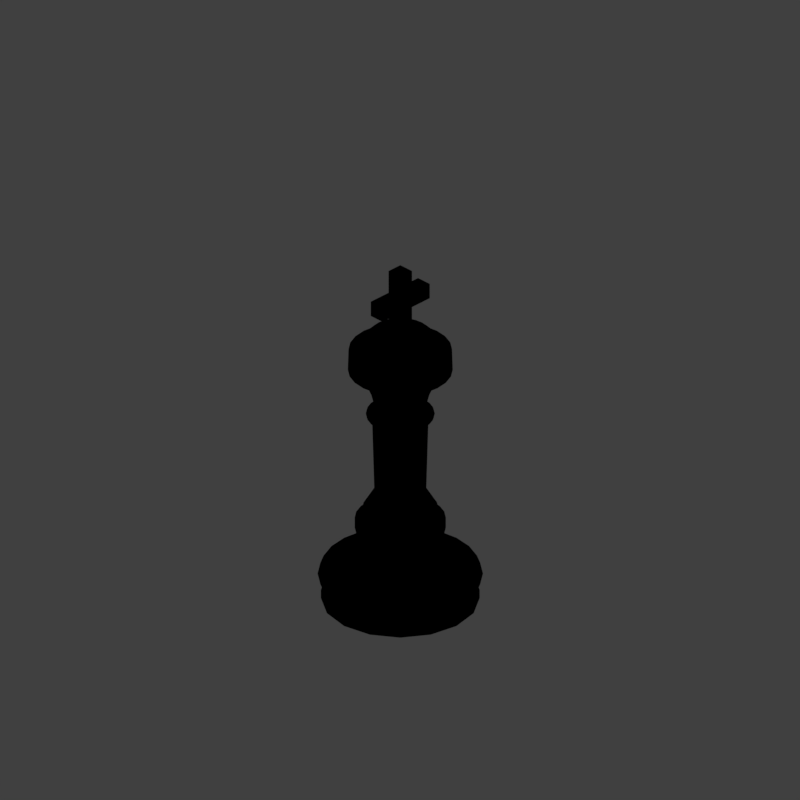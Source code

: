 # Source: tk3_V001.blend  (saved by Blender 2.79.0; exported with 4.5.12 LTS)
import bpy
from mathutils import Matrix  # noqa: F401  (used for matrix-valued properties, if any)

bpy.ops.wm.read_factory_settings(use_empty=True)
scene = bpy.context.scene
scene.name = 'Scene'

# ---- collections
col_collection_1 = bpy.data.collections.new('Collection 1'); scene.collection.children.link(col_collection_1)

# ---- materials (node trees are filled in below, after node groups)
mat_gold_001 = bpy.data.materials.new('gold.001')
mat_gold_001.alpha_threshold = 0.0
mat_gold_001.use_transparent_shadow = False
mat_gold_001.diffuse_color = (0.8, 0.5443, 0.02072, 1.0)
mat_gold_001.roughness = 0.5
mat_guide = bpy.data.materials.new('guide')
mat_guide.alpha_threshold = 0.0
mat_guide.use_transparent_shadow = False
mat_guide.diffuse_color = (1.0, 0.0, 0.004819, 1.0)
mat_guide.roughness = 0.5
mat_marble_white = bpy.data.materials.new('marble_white')
mat_marble_white.alpha_threshold = 0.0
mat_marble_white.use_transparent_shadow = False
mat_marble_white.diffuse_color = (0.9625, 0.8218, 0.6938, 1.0)
mat_marble_white.specular_color = (0.3376, 0.3241, 0.3685)
mat_marble_white.roughness = 0.5
mat_marble_white.specular_intensity = 0.7417

# ---- material node trees

# ---- world
world_world = bpy.data.worlds.new('World'); scene.world = world_world
world_world.color = (0.05088, 0.05088, 0.05088)
world_world.use_sun_shadow = False
world_world.sun_shadow_jitter_overblur = 0.0
world_world.cycles.sampling_method = 'MANUAL'
world_world.light_settings.distance = 0.0

# ---- cameras
cam_camera = bpy.data.cameras.new('Camera')
cam_camera.type = 'ORTHO'
cam_camera.sensor_fit = 'HORIZONTAL'
cam_camera.clip_start = 220.0
cam_camera.clip_end = 340.0
cam_camera.lens = 35.0
cam_camera.sensor_width = 1.0
cam_camera.sensor_height = 18.0
cam_camera.ortho_scale = 8.486
cam_camera.shift_x = -0.000345
cam_camera.shift_y = 0.25
cam_camera.dof.focus_distance = 0.0
cam_camera.dof.aperture_fstop = 128.0
cam_camera.dof.aperture_blades = 6

# ---- lights
light_lightdome = bpy.data.lights.new('LightDome', 'SUN')
light_lightdome.transmission_factor = 0.0
light_lightdome.angle = 0.1993
light_lightdome.energy = 0.1
light_lightdome.shadow_buffer_clip_start = 0.5
light_lightdome.shadow_soft_size = 0.1
light_lightdome.shadow_cascade_max_distance = 1000.0
light_fillerlight = bpy.data.lights.new('FillerLight', 'SUN')
light_fillerlight.transmission_factor = 0.0
light_fillerlight.angle = 0.9273
light_fillerlight.energy = 0.5
light_fillerlight.shadow_buffer_clip_start = 0.5
light_fillerlight.shadow_soft_size = 0.5
light_fillerlight.shadow_cascade_max_distance = 1000.0
light_mainlight = bpy.data.lights.new('MainLight', 'SUN')
light_mainlight.transmission_factor = 0.0
light_mainlight.angle = 0.9273
light_mainlight.energy = 1.3
light_mainlight.shadow_buffer_clip_start = 0.5
light_mainlight.shadow_soft_size = 0.5
light_mainlight.shadow_cascade_max_distance = 1000.0

# ---- meshes
me_cube = bpy.data.meshes.new('Cube')
me_cube.from_pydata([(-1.0, -1.0, -1.0), (-1.0, -1.0, 1.0), (-1.0, 1.0, -1.0), (-1.0, 1.0, 1.0), (1.0, -1.0, -1.0), (1.0, -1.0, 1.0), (1.0, 1.0, -1.0), (1.0, 1.0, 1.0), (-4.034, -1.0, -1.0), (-4.034, -1.0, 1.0), (-4.034, 1.0, 1.0), (-4.034, 1.0, -1.0), (4.034, 1.0, -1.0), (4.034, 1.0, 1.0), (4.034, -1.0, 1.0), (4.034, -1.0, -1.0), (-1.0, 1.0, -6.197), (1.0, 1.0, -6.197), (1.0, -1.0, -6.197), (-1.0, -1.0, -6.197), (1.0, 1.0, 4.034), (-1.0, 1.0, 4.034), (-1.0, -1.0, 4.034), (1.0, -1.0, 4.034)], [], [(8, 9, 10, 11), (2, 3, 7, 6), (12, 13, 14, 15), (4, 5, 1, 0), (16, 17, 18, 19), (20, 21, 22, 23), (0, 1, 9, 8), (1, 3, 10, 9), (3, 2, 11, 10), (2, 0, 8, 11), (6, 7, 13, 12), (7, 5, 14, 13), (5, 4, 15, 14), (4, 6, 12, 15), (2, 6, 17, 16), (6, 4, 18, 17), (4, 0, 19, 18), (0, 2, 16, 19), (7, 3, 21, 20), (3, 1, 22, 21), (1, 5, 23, 22), (5, 7, 20, 23)])
me_cube.materials.append(mat_gold_001)
me_cube.use_remesh_preserve_volume = False
me_cube.use_remesh_preserve_attributes = False
me_cube.use_mirror_vertex_groups = False
me_cube.update()
me_torus_005 = bpy.data.meshes.new('Torus.005')
me_torus_005.from_pydata([(1.25, -1.904e-08, 2.07e-11), (1.222, -9.488e-09, 0.1023), (1.146, -1.232e-09, 0.1755), (1.045, 3.76e-09, 0.2001), (0.9459, 1.898e-08, 0.1709), (0.8754, 1.832e-08, 0.09761), (0.85, 1.105e-08, 2.07e-11), (0.8754, 1.832e-08, -0.09761), (0.9459, 1.898e-08, -0.1709), (1.045, 3.913e-09, -0.2001), (1.146, -1.232e-09, -0.1755), (1.222, -9.488e-09, -0.1023), (1.207, 0.3235, 2.07e-11), (1.18, 0.3163, 0.1023), (1.107, 0.2966, 0.1755), (1.009, 0.2704, 0.2001), (0.9136, 0.2448, 0.1709), (0.8456, 0.2266, 0.09761), (0.821, 0.22, 2.07e-11), (0.8456, 0.2266, -0.09761), (0.9136, 0.2448, -0.1709), (1.009, 0.2704, -0.2001), (1.107, 0.2966, -0.1755), (1.18, 0.3163, -0.1023), (1.083, 0.625, 2.07e-11), (1.058, 0.611, 0.1023), (0.9925, 0.573, 0.1755), (0.9047, 0.5223, 0.2001), (0.8191, 0.4729, 0.1709), (0.7581, 0.4377, 0.09761), (0.7361, 0.425, 2.07e-11), (0.7581, 0.4377, -0.09761), (0.8191, 0.4729, -0.1709), (0.9047, 0.5223, -0.2001), (0.9925, 0.573, -0.1755), (1.058, 0.611, -0.1023), (0.8839, 0.8839, 2.07e-11), (0.864, 0.864, 0.1023), (0.8104, 0.8104, 0.1755), (0.7387, 0.7387, 0.2001), (0.6688, 0.6688, 0.1709), (0.619, 0.619, 0.09761), (0.601, 0.601, 2.07e-11), (0.619, 0.619, -0.09761), (0.6688, 0.6688, -0.1709), (0.7387, 0.7387, -0.2001), (0.8104, 0.8104, -0.1755), (0.864, 0.864, -0.1023), (0.625, 1.083, 2.07e-11), (0.611, 1.058, 0.1023), (0.573, 0.9925, 0.1755), (0.5223, 0.9047, 0.2001), (0.4729, 0.8191, 0.1709), (0.4377, 0.7581, 0.09761), (0.425, 0.7361, 2.07e-11), (0.4377, 0.7581, -0.09761), (0.4729, 0.8191, -0.1709), (0.5223, 0.9047, -0.2001), (0.573, 0.9925, -0.1755), (0.611, 1.058, -0.1023), (0.3235, 1.207, 2.07e-11), (0.3163, 1.18, 0.1023), (0.2966, 1.107, 0.1755), (0.2704, 1.009, 0.2001), (0.2448, 0.9136, 0.1709), (0.2266, 0.8456, 0.09761), (0.22, 0.821, 2.07e-11), (0.2266, 0.8456, -0.09761), (0.2448, 0.9136, -0.1709), (0.2704, 1.009, -0.2001), (0.2966, 1.107, -0.1755), (0.3163, 1.18, -0.1023), (7.928e-08, 1.25, 2.07e-11), (8.561e-08, 1.222, 0.1023), (8.655e-08, 1.146, 0.1755), (8.079e-08, 1.045, 0.2001), (8.756e-08, 0.9459, 0.1709), (8.232e-08, 0.8754, 0.09761), (7.35e-08, 0.85, 2.07e-11), (8.171e-08, 0.8754, -0.09761), (8.756e-08, 0.9459, -0.1709), (8.079e-08, 1.045, -0.2001), (8.655e-08, 1.146, -0.1755), (8.561e-08, 1.222, -0.1023), (-0.3235, 1.207, 2.07e-11), (-0.3163, 1.18, 0.1023), (-0.2966, 1.107, 0.1755), (-0.2704, 1.009, 0.2001), (-0.2448, 0.9136, 0.1709), (-0.2266, 0.8456, 0.09761), (-0.22, 0.821, 2.07e-11), (-0.2266, 0.8456, -0.09761), (-0.2448, 0.9136, -0.1709), (-0.2704, 1.009, -0.2001), (-0.2966, 1.107, -0.1755), (-0.3163, 1.18, -0.1023), (-0.625, 1.083, 2.07e-11), (-0.611, 1.058, 0.1023), (-0.573, 0.9925, 0.1755), (-0.5223, 0.9047, 0.2001), (-0.4729, 0.8191, 0.1709), (-0.4377, 0.7581, 0.09761), (-0.425, 0.7361, 2.07e-11), (-0.4377, 0.7581, -0.09761), (-0.4729, 0.8191, -0.1709), (-0.5223, 0.9047, -0.2001), (-0.573, 0.9925, -0.1755), (-0.611, 1.058, -0.1023), (-0.8839, 0.8839, 2.07e-11), (-0.864, 0.864, 0.1023), (-0.8104, 0.8104, 0.1755), (-0.7387, 0.7387, 0.2001), (-0.6688, 0.6688, 0.1709), (-0.619, 0.619, 0.09761), (-0.601, 0.601, 2.07e-11), (-0.619, 0.619, -0.09761), (-0.6688, 0.6688, -0.1709), (-0.7387, 0.7387, -0.2001), (-0.8104, 0.8104, -0.1755), (-0.864, 0.864, -0.1023), (-1.083, 0.625, 2.07e-11), (-1.058, 0.611, 0.1023), (-0.9925, 0.573, 0.1755), (-0.9047, 0.5223, 0.2001), (-0.8191, 0.4729, 0.1709), (-0.7581, 0.4377, 0.09761), (-0.7361, 0.425, 2.07e-11), (-0.7581, 0.4377, -0.09761), (-0.8191, 0.4729, -0.1709), (-0.9047, 0.5223, -0.2001), (-0.9925, 0.573, -0.1755), (-1.058, 0.611, -0.1023), (-1.207, 0.3235, 2.07e-11), (-1.18, 0.3163, 0.1023), (-1.107, 0.2966, 0.1755), (-1.009, 0.2704, 0.2001), (-0.9136, 0.2448, 0.1709), (-0.8456, 0.2266, 0.09761), (-0.821, 0.22, -1.191e-09), (-0.8456, 0.2266, -0.09761), (-0.9136, 0.2448, -0.1709), (-1.009, 0.2704, -0.2001), (-1.107, 0.2966, -0.1755), (-1.18, 0.3163, -0.1023), (-1.25, 1.247e-07, 2.07e-11), (-1.222, 1.214e-07, 0.1023), (-1.146, 1.11e-07, 0.1755), (-1.045, 9.617e-08, 0.2001), (-0.9459, 8.198e-08, 0.1709), (-0.8754, 7.181e-08, 0.09761), (-0.85, 6.713e-08, 2.07e-11), (-0.8754, 7.181e-08, -0.09761), (-0.9459, 8.183e-08, -0.1709), (-1.045, 9.617e-08, -0.2001), (-1.146, 1.109e-07, -0.1755), (-1.222, 1.208e-07, -0.1023), (-1.207, -0.3235, 2.07e-11), (-1.18, -0.3163, 0.1023), (-1.107, -0.2966, 0.1755), (-1.009, -0.2704, 0.2001), (-0.9136, -0.2448, 0.1709), (-0.8456, -0.2266, 0.09761), (-0.821, -0.22, -1.191e-09), (-0.8456, -0.2266, -0.09761), (-0.9136, -0.2448, -0.1709), (-1.009, -0.2704, -0.2001), (-1.107, -0.2966, -0.1755), (-1.18, -0.3163, -0.1023), (-1.083, -0.625, 2.07e-11), (-1.058, -0.611, 0.1023), (-0.9925, -0.573, 0.1755), (-0.9047, -0.5223, 0.2001), (-0.8191, -0.4729, 0.1709), (-0.7581, -0.4377, 0.09761), (-0.7361, -0.425, 2.07e-11), (-0.7581, -0.4377, -0.09761), (-0.8191, -0.4729, -0.1709), (-0.9047, -0.5223, -0.2001), (-0.9925, -0.573, -0.1755), (-1.058, -0.611, -0.1023), (-0.8839, -0.8839, 2.07e-11), (-0.864, -0.864, 0.1023), (-0.8104, -0.8104, 0.1755), (-0.7387, -0.7387, 0.2001), (-0.6688, -0.6688, 0.1709), (-0.619, -0.619, 0.09761), (-0.601, -0.601, 2.07e-11), (-0.619, -0.619, -0.09761), (-0.6688, -0.6688, -0.1709), (-0.7387, -0.7387, -0.2001), (-0.8104, -0.8104, -0.1755), (-0.864, -0.864, -0.1023), (-0.625, -1.083, 2.07e-11), (-0.611, -1.058, 0.1023), (-0.573, -0.9925, 0.1755), (-0.5223, -0.9047, 0.2001), (-0.4729, -0.8191, 0.1709), (-0.4377, -0.7581, 0.09761), (-0.425, -0.7361, 2.07e-11), (-0.4377, -0.7581, -0.09761), (-0.4729, -0.8191, -0.1709), (-0.5223, -0.9047, -0.2001), (-0.573, -0.9925, -0.1755), (-0.611, -1.058, -0.1023), (-0.3235, -1.207, 2.07e-11), (-0.3163, -1.18, 0.1023), (-0.2966, -1.107, 0.1755), (-0.2704, -1.009, 0.2001), (-0.2448, -0.9136, 0.1709), (-0.2266, -0.8456, 0.09761), (-0.22, -0.821, 2.07e-11), (-0.2266, -0.8456, -0.09761), (-0.2448, -0.9136, -0.1709), (-0.2704, -1.009, -0.2001), (-0.2966, -1.107, -0.1755), (-0.3163, -1.18, -0.1023), (1.552e-07, -1.25, 2.07e-11), (1.36e-07, -1.222, 0.1023), (1.015e-07, -1.146, 0.1755), (8.248e-08, -1.045, 0.2001), (6.139e-08, -0.9459, 0.1709), (3.261e-08, -0.8754, 0.09761), (1.899e-08, -0.85, 2.07e-11), (3.261e-08, -0.8754, -0.09761), (6.078e-08, -0.9459, -0.1709), (8.248e-08, -1.045, -0.2001), (1.015e-07, -1.146, -0.1755), (1.353e-07, -1.222, -0.1023), (0.3235, -1.207, 2.07e-11), (0.3163, -1.18, 0.1023), (0.2966, -1.107, 0.1755), (0.2704, -1.009, 0.2001), (0.2448, -0.9136, 0.1709), (0.2266, -0.8456, 0.09761), (0.22, -0.821, 2.07e-11), (0.2266, -0.8456, -0.09761), (0.2448, -0.9136, -0.1709), (0.2704, -1.009, -0.2001), (0.2966, -1.107, -0.1755), (0.3163, -1.18, -0.1023), (0.625, -1.083, 2.07e-11), (0.611, -1.058, 0.1023), (0.573, -0.9925, 0.1755), (0.5223, -0.9047, 0.2001), (0.4729, -0.8191, 0.1709), (0.4377, -0.7581, 0.09761), (0.425, -0.7361, 2.07e-11), (0.4377, -0.7581, -0.09761), (0.4729, -0.8191, -0.1709), (0.5223, -0.9047, -0.2001), (0.573, -0.9925, -0.1755), (0.611, -1.058, -0.1023), (0.8839, -0.8839, 2.07e-11), (0.864, -0.864, 0.1023), (0.8104, -0.8104, 0.1755), (0.7387, -0.7387, 0.2001), (0.6688, -0.6688, 0.1709), (0.619, -0.619, 0.09761), (0.601, -0.601, 1.232e-09), (0.619, -0.619, -0.09761), (0.6688, -0.6688, -0.1709), (0.7387, -0.7387, -0.2001), (0.8104, -0.8104, -0.1755), (0.864, -0.864, -0.1023), (1.083, -0.625, 1.285e-09), (1.058, -0.611, 0.1023), (0.9925, -0.573, 0.1755), (0.9047, -0.5223, 0.2001), (0.8191, -0.4729, 0.1709), (0.7581, -0.4377, 0.09761), (0.7361, -0.425, 2.07e-11), (0.7581, -0.4377, -0.09761), (0.8191, -0.4729, -0.1709), (0.9047, -0.5223, -0.2001), (0.9925, -0.573, -0.1755), (1.058, -0.611, -0.1023), (1.207, -0.3235, 2.07e-11), (1.18, -0.3163, 0.1023), (1.107, -0.2966, 0.1755), (1.009, -0.2704, 0.2001), (0.9136, -0.2448, 0.1709), (0.8456, -0.2266, 0.09761), (0.821, -0.22, -1.191e-09), (0.8456, -0.2266, -0.09761), (0.9136, -0.2448, -0.1709), (1.009, -0.2704, -0.2001), (1.107, -0.2966, -0.1755), (1.18, -0.3163, -0.1023)], [], [(0, 12, 13, 1), (1, 13, 14, 2), (2, 14, 15, 3), (3, 15, 16, 4), (4, 16, 17, 5), (5, 17, 18, 6), (6, 18, 19, 7), (7, 19, 20, 8), (8, 20, 21, 9), (9, 21, 22, 10), (10, 22, 23, 11), (11, 23, 12, 0), (12, 24, 25, 13), (13, 25, 26, 14), (14, 26, 27, 15), (15, 27, 28, 16), (16, 28, 29, 17), (17, 29, 30, 18), (18, 30, 31, 19), (19, 31, 32, 20), (20, 32, 33, 21), (21, 33, 34, 22), (22, 34, 35, 23), (23, 35, 24, 12), (24, 36, 37, 25), (25, 37, 38, 26), (26, 38, 39, 27), (27, 39, 40, 28), (28, 40, 41, 29), (29, 41, 42, 30), (30, 42, 43, 31), (31, 43, 44, 32), (32, 44, 45, 33), (33, 45, 46, 34), (34, 46, 47, 35), (35, 47, 36, 24), (36, 48, 49, 37), (37, 49, 50, 38), (38, 50, 51, 39), (39, 51, 52, 40), (40, 52, 53, 41), (41, 53, 54, 42), (42, 54, 55, 43), (43, 55, 56, 44), (44, 56, 57, 45), (45, 57, 58, 46), (46, 58, 59, 47), (47, 59, 48, 36), (48, 60, 61, 49), (49, 61, 62, 50), (50, 62, 63, 51), (51, 63, 64, 52), (52, 64, 65, 53), (53, 65, 66, 54), (54, 66, 67, 55), (55, 67, 68, 56), (56, 68, 69, 57), (57, 69, 70, 58), (58, 70, 71, 59), (59, 71, 60, 48), (60, 72, 73, 61), (61, 73, 74, 62), (62, 74, 75, 63), (63, 75, 76, 64), (64, 76, 77, 65), (65, 77, 78, 66), (66, 78, 79, 67), (67, 79, 80, 68), (68, 80, 81, 69), (69, 81, 82, 70), (70, 82, 83, 71), (71, 83, 72, 60), (72, 84, 85, 73), (73, 85, 86, 74), (74, 86, 87, 75), (75, 87, 88, 76), (76, 88, 89, 77), (77, 89, 90, 78), (78, 90, 91, 79), (79, 91, 92, 80), (80, 92, 93, 81), (81, 93, 94, 82), (82, 94, 95, 83), (83, 95, 84, 72), (84, 96, 97, 85), (85, 97, 98, 86), (86, 98, 99, 87), (87, 99, 100, 88), (88, 100, 101, 89), (89, 101, 102, 90), (90, 102, 103, 91), (91, 103, 104, 92), (92, 104, 105, 93), (93, 105, 106, 94), (94, 106, 107, 95), (95, 107, 96, 84), (96, 108, 109, 97), (97, 109, 110, 98), (98, 110, 111, 99), (99, 111, 112, 100), (100, 112, 113, 101), (101, 113, 114, 102), (102, 114, 115, 103), (103, 115, 116, 104), (104, 116, 117, 105), (105, 117, 118, 106), (106, 118, 119, 107), (107, 119, 108, 96), (108, 120, 121, 109), (109, 121, 122, 110), (110, 122, 123, 111), (111, 123, 124, 112), (112, 124, 125, 113), (113, 125, 126, 114), (114, 126, 127, 115), (115, 127, 128, 116), (116, 128, 129, 117), (117, 129, 130, 118), (118, 130, 131, 119), (119, 131, 120, 108), (120, 132, 133, 121), (121, 133, 134, 122), (122, 134, 135, 123), (123, 135, 136, 124), (124, 136, 137, 125), (125, 137, 138, 126), (126, 138, 139, 127), (127, 139, 140, 128), (128, 140, 141, 129), (129, 141, 142, 130), (130, 142, 143, 131), (131, 143, 132, 120), (132, 144, 145, 133), (133, 145, 146, 134), (134, 146, 147, 135), (135, 147, 148, 136), (136, 148, 149, 137), (137, 149, 150, 138), (138, 150, 151, 139), (139, 151, 152, 140), (140, 152, 153, 141), (141, 153, 154, 142), (142, 154, 155, 143), (143, 155, 144, 132), (144, 156, 157, 145), (145, 157, 158, 146), (146, 158, 159, 147), (147, 159, 160, 148), (148, 160, 161, 149), (149, 161, 162, 150), (150, 162, 163, 151), (151, 163, 164, 152), (152, 164, 165, 153), (153, 165, 166, 154), (154, 166, 167, 155), (155, 167, 156, 144), (156, 168, 169, 157), (157, 169, 170, 158), (158, 170, 171, 159), (159, 171, 172, 160), (160, 172, 173, 161), (161, 173, 174, 162), (162, 174, 175, 163), (163, 175, 176, 164), (164, 176, 177, 165), (165, 177, 178, 166), (166, 178, 179, 167), (167, 179, 168, 156), (168, 180, 181, 169), (169, 181, 182, 170), (170, 182, 183, 171), (171, 183, 184, 172), (172, 184, 185, 173), (173, 185, 186, 174), (174, 186, 187, 175), (175, 187, 188, 176), (176, 188, 189, 177), (177, 189, 190, 178), (178, 190, 191, 179), (179, 191, 180, 168), (180, 192, 193, 181), (181, 193, 194, 182), (182, 194, 195, 183), (183, 195, 196, 184), (184, 196, 197, 185), (185, 197, 198, 186), (186, 198, 199, 187), (187, 199, 200, 188), (188, 200, 201, 189), (189, 201, 202, 190), (190, 202, 203, 191), (191, 203, 192, 180), (192, 204, 205, 193), (193, 205, 206, 194), (194, 206, 207, 195), (195, 207, 208, 196), (196, 208, 209, 197), (197, 209, 210, 198), (198, 210, 211, 199), (199, 211, 212, 200), (200, 212, 213, 201), (201, 213, 214, 202), (202, 214, 215, 203), (203, 215, 204, 192), (204, 216, 217, 205), (205, 217, 218, 206), (206, 218, 219, 207), (207, 219, 220, 208), (208, 220, 221, 209), (209, 221, 222, 210), (210, 222, 223, 211), (211, 223, 224, 212), (212, 224, 225, 213), (213, 225, 226, 214), (214, 226, 227, 215), (215, 227, 216, 204), (216, 228, 229, 217), (217, 229, 230, 218), (218, 230, 231, 219), (219, 231, 232, 220), (220, 232, 233, 221), (221, 233, 234, 222), (222, 234, 235, 223), (223, 235, 236, 224), (224, 236, 237, 225), (225, 237, 238, 226), (226, 238, 239, 227), (227, 239, 228, 216), (228, 240, 241, 229), (229, 241, 242, 230), (230, 242, 243, 231), (231, 243, 244, 232), (232, 244, 245, 233), (233, 245, 246, 234), (234, 246, 247, 235), (235, 247, 248, 236), (236, 248, 249, 237), (237, 249, 250, 238), (238, 250, 251, 239), (239, 251, 240, 228), (240, 252, 253, 241), (241, 253, 254, 242), (242, 254, 255, 243), (243, 255, 256, 244), (244, 256, 257, 245), (245, 257, 258, 246), (246, 258, 259, 247), (247, 259, 260, 248), (248, 260, 261, 249), (249, 261, 262, 250), (250, 262, 263, 251), (251, 263, 252, 240), (252, 264, 265, 253), (253, 265, 266, 254), (254, 266, 267, 255), (255, 267, 268, 256), (256, 268, 269, 257), (257, 269, 270, 258), (258, 270, 271, 259), (259, 271, 272, 260), (260, 272, 273, 261), (261, 273, 274, 262), (262, 274, 275, 263), (263, 275, 264, 252), (264, 276, 277, 265), (265, 277, 278, 266), (266, 278, 279, 267), (267, 279, 280, 268), (268, 280, 281, 269), (269, 281, 282, 270), (270, 282, 283, 271), (271, 283, 284, 272), (272, 284, 285, 273), (273, 285, 286, 274), (274, 286, 287, 275), (275, 287, 276, 264), (276, 0, 1, 277), (277, 1, 2, 278), (278, 2, 3, 279), (279, 3, 4, 280), (280, 4, 5, 281), (281, 5, 6, 282), (282, 6, 7, 283), (283, 7, 8, 284), (284, 8, 9, 285), (285, 9, 10, 286), (286, 10, 11, 287), (287, 11, 0, 276)])
me_torus_005.polygons.foreach_set('use_smooth', [True] * 288)
me_torus_005.materials.append(mat_gold_001)
me_torus_005.use_remesh_preserve_volume = False
me_torus_005.use_remesh_preserve_attributes = False
me_torus_005.use_mirror_vertex_groups = False
me_torus_005.update()
me_plane_001 = bpy.data.meshes.new('Plane.001')
me_plane_001.from_pydata([(-2.0, -2.0, 0.0), (2.0, -2.0, 0.0), (-2.0, 2.0, 0.0), (2.0, 2.0, 0.0), (-1.864, 1.864, 0.0), (-1.864, -1.864, 0.0), (1.864, -1.864, 0.0), (1.864, 1.864, 0.0)], [], [(5, 4, 2, 0), (6, 5, 0, 1), (7, 6, 1, 3), (4, 7, 3, 2)])
me_plane_001.materials.append(mat_guide)
me_plane_001.use_remesh_preserve_volume = False
me_plane_001.use_remesh_preserve_attributes = False
me_plane_001.use_mirror_vertex_groups = False
me_plane_001.update()
me_cube_001 = bpy.data.meshes.new('Cube.001')
me_cube_001.from_pydata([(-2.0, -2.0, 0.0), (-2.0, -2.0, 1.633), (-2.0, 2.0, 0.0), (-2.0, 2.0, 1.633), (2.0, -2.0, 0.0), (2.0, -2.0, 1.633), (2.0, 2.0, 0.0), (2.0, 2.0, 1.633)], [], [(0, 1, 3, 2), (2, 3, 7, 6), (6, 7, 5, 4), (4, 5, 1, 0), (2, 6, 4, 0), (7, 3, 1, 5)])
me_cube_001.use_remesh_preserve_volume = False
me_cube_001.use_remesh_preserve_attributes = False
me_cube_001.use_mirror_vertex_groups = False
me_cube_001.update()
me_cylinder_001 = bpy.data.meshes.new('Cylinder.001')
me_cylinder_001.from_pydata([(0.0, 1.0, 3.725e-09), (0.0, 1.0, 0.1), (0.3827, 0.9239, 3.725e-09), (0.3827, 0.9239, 0.1), (0.7071, 0.7071, 3.725e-09), (0.7071, 0.7071, 0.1), (0.9239, 0.3827, 3.725e-09), (0.9239, 0.3827, 0.1), (1.0, -4.371e-08, 3.725e-09), (1.0, -4.371e-08, 0.1), (0.9239, -0.3827, 3.725e-09), (0.9239, -0.3827, 0.1), (0.7071, -0.7071, 3.725e-09), (0.7071, -0.7071, 0.1), (0.3827, -0.9239, 3.725e-09), (0.3827, -0.9239, 0.1), (1.51e-07, -1.0, 3.725e-09), (1.51e-07, -1.0, 0.1), (-0.3827, -0.9239, 3.725e-09), (-0.3827, -0.9239, 0.1), (-0.7071, -0.7071, 3.725e-09), (-0.7071, -0.7071, 0.1), (-0.9239, -0.3827, 3.725e-09), (-0.9239, -0.3827, 0.1), (-1.0, 1.192e-08, 3.725e-09), (-1.0, 1.192e-08, 0.1), (-0.9239, 0.3827, 3.725e-09), (-0.9239, 0.3827, 0.1), (-0.7071, 0.7071, 3.725e-09), (-0.7071, 0.7071, 0.1), (-0.3827, 0.9239, 3.725e-09), (-0.3827, 0.9239, 0.1)], [], [(0, 1, 3, 2), (2, 3, 5, 4), (4, 5, 7, 6), (6, 7, 9, 8), (8, 9, 11, 10), (10, 11, 13, 12), (12, 13, 15, 14), (14, 15, 17, 16), (16, 17, 19, 18), (18, 19, 21, 20), (20, 21, 23, 22), (22, 23, 25, 24), (24, 25, 27, 26), (26, 27, 29, 28), (3, 1, 31, 29, 27, 25, 23, 21, 19, 17, 15, 13, 11, 9, 7, 5), (28, 29, 31, 30), (30, 31, 1, 0), (0, 2, 4, 6, 8, 10, 12, 14, 16, 18, 20, 22, 24, 26, 28, 30)])
me_cylinder_001.polygons.foreach_set('use_smooth', [True] * 18)
me_cylinder_001.materials.append(mat_marble_white)
me_cylinder_001.use_remesh_preserve_volume = False
me_cylinder_001.use_remesh_preserve_attributes = False
me_cylinder_001.use_mirror_vertex_groups = False
me_cylinder_001.update()
me_torus_001 = bpy.data.meshes.new('Torus.001')
me_torus_001.from_pydata([(1.25, -1.904e-08, 2.07e-11), (1.222, -9.488e-09, 0.1023), (1.146, -1.232e-09, 0.1755), (1.045, 3.76e-09, 0.2001), (0.9459, 1.898e-08, 0.1709), (0.8754, 1.832e-08, 0.09761), (0.85, 1.105e-08, 2.07e-11), (0.8754, 1.832e-08, -0.09761), (0.9459, 1.898e-08, -0.1709), (1.045, 3.913e-09, -0.2001), (1.146, -1.232e-09, -0.1755), (1.222, -9.488e-09, -0.1023), (1.207, 0.3235, 2.07e-11), (1.18, 0.3163, 0.1023), (1.107, 0.2966, 0.1755), (1.009, 0.2704, 0.2001), (0.9136, 0.2448, 0.1709), (0.8456, 0.2266, 0.09761), (0.821, 0.22, 2.07e-11), (0.8456, 0.2266, -0.09761), (0.9136, 0.2448, -0.1709), (1.009, 0.2704, -0.2001), (1.107, 0.2966, -0.1755), (1.18, 0.3163, -0.1023), (1.083, 0.625, 2.07e-11), (1.058, 0.611, 0.1023), (0.9925, 0.573, 0.1755), (0.9047, 0.5223, 0.2001), (0.8191, 0.4729, 0.1709), (0.7581, 0.4377, 0.09761), (0.7361, 0.425, 2.07e-11), (0.7581, 0.4377, -0.09761), (0.8191, 0.4729, -0.1709), (0.9047, 0.5223, -0.2001), (0.9925, 0.573, -0.1755), (1.058, 0.611, -0.1023), (0.8839, 0.8839, 2.07e-11), (0.864, 0.864, 0.1023), (0.8104, 0.8104, 0.1755), (0.7387, 0.7387, 0.2001), (0.6688, 0.6688, 0.1709), (0.619, 0.619, 0.09761), (0.601, 0.601, 2.07e-11), (0.619, 0.619, -0.09761), (0.6688, 0.6688, -0.1709), (0.7387, 0.7387, -0.2001), (0.8104, 0.8104, -0.1755), (0.864, 0.864, -0.1023), (0.625, 1.083, 2.07e-11), (0.611, 1.058, 0.1023), (0.573, 0.9925, 0.1755), (0.5223, 0.9047, 0.2001), (0.4729, 0.8191, 0.1709), (0.4377, 0.7581, 0.09761), (0.425, 0.7361, 2.07e-11), (0.4377, 0.7581, -0.09761), (0.4729, 0.8191, -0.1709), (0.5223, 0.9047, -0.2001), (0.573, 0.9925, -0.1755), (0.611, 1.058, -0.1023), (0.3235, 1.207, 2.07e-11), (0.3163, 1.18, 0.1023), (0.2966, 1.107, 0.1755), (0.2704, 1.009, 0.2001), (0.2448, 0.9136, 0.1709), (0.2266, 0.8456, 0.09761), (0.22, 0.821, 2.07e-11), (0.2266, 0.8456, -0.09761), (0.2448, 0.9136, -0.1709), (0.2704, 1.009, -0.2001), (0.2966, 1.107, -0.1755), (0.3163, 1.18, -0.1023), (7.928e-08, 1.25, 2.07e-11), (8.561e-08, 1.222, 0.1023), (8.655e-08, 1.146, 0.1755), (8.079e-08, 1.045, 0.2001), (8.756e-08, 0.9459, 0.1709), (8.232e-08, 0.8754, 0.09761), (7.35e-08, 0.85, 2.07e-11), (8.171e-08, 0.8754, -0.09761), (8.756e-08, 0.9459, -0.1709), (8.079e-08, 1.045, -0.2001), (8.655e-08, 1.146, -0.1755), (8.561e-08, 1.222, -0.1023), (-0.3235, 1.207, 2.07e-11), (-0.3163, 1.18, 0.1023), (-0.2966, 1.107, 0.1755), (-0.2704, 1.009, 0.2001), (-0.2448, 0.9136, 0.1709), (-0.2266, 0.8456, 0.09761), (-0.22, 0.821, 2.07e-11), (-0.2266, 0.8456, -0.09761), (-0.2448, 0.9136, -0.1709), (-0.2704, 1.009, -0.2001), (-0.2966, 1.107, -0.1755), (-0.3163, 1.18, -0.1023), (-0.625, 1.083, 2.07e-11), (-0.611, 1.058, 0.1023), (-0.573, 0.9925, 0.1755), (-0.5223, 0.9047, 0.2001), (-0.4729, 0.8191, 0.1709), (-0.4377, 0.7581, 0.09761), (-0.425, 0.7361, 2.07e-11), (-0.4377, 0.7581, -0.09761), (-0.4729, 0.8191, -0.1709), (-0.5223, 0.9047, -0.2001), (-0.573, 0.9925, -0.1755), (-0.611, 1.058, -0.1023), (-0.8839, 0.8839, 2.07e-11), (-0.864, 0.864, 0.1023), (-0.8104, 0.8104, 0.1755), (-0.7387, 0.7387, 0.2001), (-0.6688, 0.6688, 0.1709), (-0.619, 0.619, 0.09761), (-0.601, 0.601, 2.07e-11), (-0.619, 0.619, -0.09761), (-0.6688, 0.6688, -0.1709), (-0.7387, 0.7387, -0.2001), (-0.8104, 0.8104, -0.1755), (-0.864, 0.864, -0.1023), (-1.083, 0.625, 2.07e-11), (-1.058, 0.611, 0.1023), (-0.9925, 0.573, 0.1755), (-0.9047, 0.5223, 0.2001), (-0.8191, 0.4729, 0.1709), (-0.7581, 0.4377, 0.09761), (-0.7361, 0.425, 2.07e-11), (-0.7581, 0.4377, -0.09761), (-0.8191, 0.4729, -0.1709), (-0.9047, 0.5223, -0.2001), (-0.9925, 0.573, -0.1755), (-1.058, 0.611, -0.1023), (-1.207, 0.3235, 2.07e-11), (-1.18, 0.3163, 0.1023), (-1.107, 0.2966, 0.1755), (-1.009, 0.2704, 0.2001), (-0.9136, 0.2448, 0.1709), (-0.8456, 0.2266, 0.09761), (-0.821, 0.22, -1.191e-09), (-0.8456, 0.2266, -0.09761), (-0.9136, 0.2448, -0.1709), (-1.009, 0.2704, -0.2001), (-1.107, 0.2966, -0.1755), (-1.18, 0.3163, -0.1023), (-1.25, 1.247e-07, 2.07e-11), (-1.222, 1.214e-07, 0.1023), (-1.146, 1.11e-07, 0.1755), (-1.045, 9.617e-08, 0.2001), (-0.9459, 8.198e-08, 0.1709), (-0.8754, 7.181e-08, 0.09761), (-0.85, 6.713e-08, 2.07e-11), (-0.8754, 7.181e-08, -0.09761), (-0.9459, 8.183e-08, -0.1709), (-1.045, 9.617e-08, -0.2001), (-1.146, 1.109e-07, -0.1755), (-1.222, 1.208e-07, -0.1023), (-1.207, -0.3235, 2.07e-11), (-1.18, -0.3163, 0.1023), (-1.107, -0.2966, 0.1755), (-1.009, -0.2704, 0.2001), (-0.9136, -0.2448, 0.1709), (-0.8456, -0.2266, 0.09761), (-0.821, -0.22, -1.191e-09), (-0.8456, -0.2266, -0.09761), (-0.9136, -0.2448, -0.1709), (-1.009, -0.2704, -0.2001), (-1.107, -0.2966, -0.1755), (-1.18, -0.3163, -0.1023), (-1.083, -0.625, 2.07e-11), (-1.058, -0.611, 0.1023), (-0.9925, -0.573, 0.1755), (-0.9047, -0.5223, 0.2001), (-0.8191, -0.4729, 0.1709), (-0.7581, -0.4377, 0.09761), (-0.7361, -0.425, 2.07e-11), (-0.7581, -0.4377, -0.09761), (-0.8191, -0.4729, -0.1709), (-0.9047, -0.5223, -0.2001), (-0.9925, -0.573, -0.1755), (-1.058, -0.611, -0.1023), (-0.8839, -0.8839, 2.07e-11), (-0.864, -0.864, 0.1023), (-0.8104, -0.8104, 0.1755), (-0.7387, -0.7387, 0.2001), (-0.6688, -0.6688, 0.1709), (-0.619, -0.619, 0.09761), (-0.601, -0.601, 2.07e-11), (-0.619, -0.619, -0.09761), (-0.6688, -0.6688, -0.1709), (-0.7387, -0.7387, -0.2001), (-0.8104, -0.8104, -0.1755), (-0.864, -0.864, -0.1023), (-0.625, -1.083, 2.07e-11), (-0.611, -1.058, 0.1023), (-0.573, -0.9925, 0.1755), (-0.5223, -0.9047, 0.2001), (-0.4729, -0.8191, 0.1709), (-0.4377, -0.7581, 0.09761), (-0.425, -0.7361, 2.07e-11), (-0.4377, -0.7581, -0.09761), (-0.4729, -0.8191, -0.1709), (-0.5223, -0.9047, -0.2001), (-0.573, -0.9925, -0.1755), (-0.611, -1.058, -0.1023), (-0.3235, -1.207, 2.07e-11), (-0.3163, -1.18, 0.1023), (-0.2966, -1.107, 0.1755), (-0.2704, -1.009, 0.2001), (-0.2448, -0.9136, 0.1709), (-0.2266, -0.8456, 0.09761), (-0.22, -0.821, 2.07e-11), (-0.2266, -0.8456, -0.09761), (-0.2448, -0.9136, -0.1709), (-0.2704, -1.009, -0.2001), (-0.2966, -1.107, -0.1755), (-0.3163, -1.18, -0.1023), (1.552e-07, -1.25, 2.07e-11), (1.36e-07, -1.222, 0.1023), (1.015e-07, -1.146, 0.1755), (8.248e-08, -1.045, 0.2001), (6.139e-08, -0.9459, 0.1709), (3.261e-08, -0.8754, 0.09761), (1.899e-08, -0.85, 2.07e-11), (3.261e-08, -0.8754, -0.09761), (6.078e-08, -0.9459, -0.1709), (8.248e-08, -1.045, -0.2001), (1.015e-07, -1.146, -0.1755), (1.353e-07, -1.222, -0.1023), (0.3235, -1.207, 2.07e-11), (0.3163, -1.18, 0.1023), (0.2966, -1.107, 0.1755), (0.2704, -1.009, 0.2001), (0.2448, -0.9136, 0.1709), (0.2266, -0.8456, 0.09761), (0.22, -0.821, 2.07e-11), (0.2266, -0.8456, -0.09761), (0.2448, -0.9136, -0.1709), (0.2704, -1.009, -0.2001), (0.2966, -1.107, -0.1755), (0.3163, -1.18, -0.1023), (0.625, -1.083, 2.07e-11), (0.611, -1.058, 0.1023), (0.573, -0.9925, 0.1755), (0.5223, -0.9047, 0.2001), (0.4729, -0.8191, 0.1709), (0.4377, -0.7581, 0.09761), (0.425, -0.7361, 2.07e-11), (0.4377, -0.7581, -0.09761), (0.4729, -0.8191, -0.1709), (0.5223, -0.9047, -0.2001), (0.573, -0.9925, -0.1755), (0.611, -1.058, -0.1023), (0.8839, -0.8839, 2.07e-11), (0.864, -0.864, 0.1023), (0.8104, -0.8104, 0.1755), (0.7387, -0.7387, 0.2001), (0.6688, -0.6688, 0.1709), (0.619, -0.619, 0.09761), (0.601, -0.601, 1.232e-09), (0.619, -0.619, -0.09761), (0.6688, -0.6688, -0.1709), (0.7387, -0.7387, -0.2001), (0.8104, -0.8104, -0.1755), (0.864, -0.864, -0.1023), (1.083, -0.625, 1.285e-09), (1.058, -0.611, 0.1023), (0.9925, -0.573, 0.1755), (0.9047, -0.5223, 0.2001), (0.8191, -0.4729, 0.1709), (0.7581, -0.4377, 0.09761), (0.7361, -0.425, 2.07e-11), (0.7581, -0.4377, -0.09761), (0.8191, -0.4729, -0.1709), (0.9047, -0.5223, -0.2001), (0.9925, -0.573, -0.1755), (1.058, -0.611, -0.1023), (1.207, -0.3235, 2.07e-11), (1.18, -0.3163, 0.1023), (1.107, -0.2966, 0.1755), (1.009, -0.2704, 0.2001), (0.9136, -0.2448, 0.1709), (0.8456, -0.2266, 0.09761), (0.821, -0.22, -1.191e-09), (0.8456, -0.2266, -0.09761), (0.9136, -0.2448, -0.1709), (1.009, -0.2704, -0.2001), (1.107, -0.2966, -0.1755), (1.18, -0.3163, -0.1023)], [], [(0, 12, 13, 1), (1, 13, 14, 2), (2, 14, 15, 3), (3, 15, 16, 4), (4, 16, 17, 5), (5, 17, 18, 6), (6, 18, 19, 7), (7, 19, 20, 8), (8, 20, 21, 9), (9, 21, 22, 10), (10, 22, 23, 11), (11, 23, 12, 0), (12, 24, 25, 13), (13, 25, 26, 14), (14, 26, 27, 15), (15, 27, 28, 16), (16, 28, 29, 17), (17, 29, 30, 18), (18, 30, 31, 19), (19, 31, 32, 20), (20, 32, 33, 21), (21, 33, 34, 22), (22, 34, 35, 23), (23, 35, 24, 12), (24, 36, 37, 25), (25, 37, 38, 26), (26, 38, 39, 27), (27, 39, 40, 28), (28, 40, 41, 29), (29, 41, 42, 30), (30, 42, 43, 31), (31, 43, 44, 32), (32, 44, 45, 33), (33, 45, 46, 34), (34, 46, 47, 35), (35, 47, 36, 24), (36, 48, 49, 37), (37, 49, 50, 38), (38, 50, 51, 39), (39, 51, 52, 40), (40, 52, 53, 41), (41, 53, 54, 42), (42, 54, 55, 43), (43, 55, 56, 44), (44, 56, 57, 45), (45, 57, 58, 46), (46, 58, 59, 47), (47, 59, 48, 36), (48, 60, 61, 49), (49, 61, 62, 50), (50, 62, 63, 51), (51, 63, 64, 52), (52, 64, 65, 53), (53, 65, 66, 54), (54, 66, 67, 55), (55, 67, 68, 56), (56, 68, 69, 57), (57, 69, 70, 58), (58, 70, 71, 59), (59, 71, 60, 48), (60, 72, 73, 61), (61, 73, 74, 62), (62, 74, 75, 63), (63, 75, 76, 64), (64, 76, 77, 65), (65, 77, 78, 66), (66, 78, 79, 67), (67, 79, 80, 68), (68, 80, 81, 69), (69, 81, 82, 70), (70, 82, 83, 71), (71, 83, 72, 60), (72, 84, 85, 73), (73, 85, 86, 74), (74, 86, 87, 75), (75, 87, 88, 76), (76, 88, 89, 77), (77, 89, 90, 78), (78, 90, 91, 79), (79, 91, 92, 80), (80, 92, 93, 81), (81, 93, 94, 82), (82, 94, 95, 83), (83, 95, 84, 72), (84, 96, 97, 85), (85, 97, 98, 86), (86, 98, 99, 87), (87, 99, 100, 88), (88, 100, 101, 89), (89, 101, 102, 90), (90, 102, 103, 91), (91, 103, 104, 92), (92, 104, 105, 93), (93, 105, 106, 94), (94, 106, 107, 95), (95, 107, 96, 84), (96, 108, 109, 97), (97, 109, 110, 98), (98, 110, 111, 99), (99, 111, 112, 100), (100, 112, 113, 101), (101, 113, 114, 102), (102, 114, 115, 103), (103, 115, 116, 104), (104, 116, 117, 105), (105, 117, 118, 106), (106, 118, 119, 107), (107, 119, 108, 96), (108, 120, 121, 109), (109, 121, 122, 110), (110, 122, 123, 111), (111, 123, 124, 112), (112, 124, 125, 113), (113, 125, 126, 114), (114, 126, 127, 115), (115, 127, 128, 116), (116, 128, 129, 117), (117, 129, 130, 118), (118, 130, 131, 119), (119, 131, 120, 108), (120, 132, 133, 121), (121, 133, 134, 122), (122, 134, 135, 123), (123, 135, 136, 124), (124, 136, 137, 125), (125, 137, 138, 126), (126, 138, 139, 127), (127, 139, 140, 128), (128, 140, 141, 129), (129, 141, 142, 130), (130, 142, 143, 131), (131, 143, 132, 120), (132, 144, 145, 133), (133, 145, 146, 134), (134, 146, 147, 135), (135, 147, 148, 136), (136, 148, 149, 137), (137, 149, 150, 138), (138, 150, 151, 139), (139, 151, 152, 140), (140, 152, 153, 141), (141, 153, 154, 142), (142, 154, 155, 143), (143, 155, 144, 132), (144, 156, 157, 145), (145, 157, 158, 146), (146, 158, 159, 147), (147, 159, 160, 148), (148, 160, 161, 149), (149, 161, 162, 150), (150, 162, 163, 151), (151, 163, 164, 152), (152, 164, 165, 153), (153, 165, 166, 154), (154, 166, 167, 155), (155, 167, 156, 144), (156, 168, 169, 157), (157, 169, 170, 158), (158, 170, 171, 159), (159, 171, 172, 160), (160, 172, 173, 161), (161, 173, 174, 162), (162, 174, 175, 163), (163, 175, 176, 164), (164, 176, 177, 165), (165, 177, 178, 166), (166, 178, 179, 167), (167, 179, 168, 156), (168, 180, 181, 169), (169, 181, 182, 170), (170, 182, 183, 171), (171, 183, 184, 172), (172, 184, 185, 173), (173, 185, 186, 174), (174, 186, 187, 175), (175, 187, 188, 176), (176, 188, 189, 177), (177, 189, 190, 178), (178, 190, 191, 179), (179, 191, 180, 168), (180, 192, 193, 181), (181, 193, 194, 182), (182, 194, 195, 183), (183, 195, 196, 184), (184, 196, 197, 185), (185, 197, 198, 186), (186, 198, 199, 187), (187, 199, 200, 188), (188, 200, 201, 189), (189, 201, 202, 190), (190, 202, 203, 191), (191, 203, 192, 180), (192, 204, 205, 193), (193, 205, 206, 194), (194, 206, 207, 195), (195, 207, 208, 196), (196, 208, 209, 197), (197, 209, 210, 198), (198, 210, 211, 199), (199, 211, 212, 200), (200, 212, 213, 201), (201, 213, 214, 202), (202, 214, 215, 203), (203, 215, 204, 192), (204, 216, 217, 205), (205, 217, 218, 206), (206, 218, 219, 207), (207, 219, 220, 208), (208, 220, 221, 209), (209, 221, 222, 210), (210, 222, 223, 211), (211, 223, 224, 212), (212, 224, 225, 213), (213, 225, 226, 214), (214, 226, 227, 215), (215, 227, 216, 204), (216, 228, 229, 217), (217, 229, 230, 218), (218, 230, 231, 219), (219, 231, 232, 220), (220, 232, 233, 221), (221, 233, 234, 222), (222, 234, 235, 223), (223, 235, 236, 224), (224, 236, 237, 225), (225, 237, 238, 226), (226, 238, 239, 227), (227, 239, 228, 216), (228, 240, 241, 229), (229, 241, 242, 230), (230, 242, 243, 231), (231, 243, 244, 232), (232, 244, 245, 233), (233, 245, 246, 234), (234, 246, 247, 235), (235, 247, 248, 236), (236, 248, 249, 237), (237, 249, 250, 238), (238, 250, 251, 239), (239, 251, 240, 228), (240, 252, 253, 241), (241, 253, 254, 242), (242, 254, 255, 243), (243, 255, 256, 244), (244, 256, 257, 245), (245, 257, 258, 246), (246, 258, 259, 247), (247, 259, 260, 248), (248, 260, 261, 249), (249, 261, 262, 250), (250, 262, 263, 251), (251, 263, 252, 240), (252, 264, 265, 253), (253, 265, 266, 254), (254, 266, 267, 255), (255, 267, 268, 256), (256, 268, 269, 257), (257, 269, 270, 258), (258, 270, 271, 259), (259, 271, 272, 260), (260, 272, 273, 261), (261, 273, 274, 262), (262, 274, 275, 263), (263, 275, 264, 252), (264, 276, 277, 265), (265, 277, 278, 266), (266, 278, 279, 267), (267, 279, 280, 268), (268, 280, 281, 269), (269, 281, 282, 270), (270, 282, 283, 271), (271, 283, 284, 272), (272, 284, 285, 273), (273, 285, 286, 274), (274, 286, 287, 275), (275, 287, 276, 264), (276, 0, 1, 277), (277, 1, 2, 278), (278, 2, 3, 279), (279, 3, 4, 280), (280, 4, 5, 281), (281, 5, 6, 282), (282, 6, 7, 283), (283, 7, 8, 284), (284, 8, 9, 285), (285, 9, 10, 286), (286, 10, 11, 287), (287, 11, 0, 276)])
me_torus_001.polygons.foreach_set('use_smooth', [True] * 288)
me_torus_001.materials.append(mat_gold_001)
me_torus_001.use_remesh_preserve_volume = False
me_torus_001.use_remesh_preserve_attributes = False
me_torus_001.use_mirror_vertex_groups = False
me_torus_001.update()
me_torus_000 = bpy.data.meshes.new('Torus.000')
me_torus_000.from_pydata([(1.25, 0.0, 0.0), (1.2, 0.0, 0.1875), (1.063, 0.0, 0.3248), (0.92, 0.0, 0.375), (0.7914, 0.0, 0.3248), (0.1858, 0.6933, 0.4848), (0.1667, 0.622, 0.6448), (0.1485, 0.554, 0.8048), (0.554, -0.1485, 1.125), (0.875, 0.0, -0.375), (1.062, 0.0, -0.3248), (1.2, 0.0, -0.1875), (1.207, 0.3235, 0.0), (1.159, 0.3105, 0.1875), (1.027, 0.2751, 0.3248), (0.8887, 0.2381, 0.375), (0.7644, 0.2048, 0.3248), (0.1485, 0.554, 0.9648), (2.47e-08, 0.5736, 0.9648), (2.47e-08, 0.5736, 0.8048), (0.4967, -0.2868, 1.125), (0.8452, 0.2265, -0.375), (1.026, 0.275, -0.3248), (1.159, 0.3105, -0.1875), (1.083, 0.625, 0.0), (1.039, 0.5999, 0.1875), (0.9204, 0.5314, 0.3248), (0.7968, 0.46, 0.375), (0.6854, 0.3957, 0.3248), (3.353e-08, 0.644, 0.6448), (4.395e-08, 0.7177, 0.4848), (-0.1485, 0.554, 0.9648), (0.4056, -0.4056, 1.125), (0.7578, 0.4375, -0.375), (0.9202, 0.5313, -0.3248), (1.039, 0.5999, -0.1875), (0.8839, 0.8839, 0.0), (0.8484, 0.8484, 0.1875), (0.7515, 0.7515, 0.3248), (0.6505, 0.6505, 0.375), (0.5596, 0.5596, 0.3248), (-0.1485, 0.554, 0.8048), (-0.1667, 0.622, 0.6448), (-0.1858, 0.6933, 0.4848), (0.2868, -0.4967, 1.125), (0.6187, 0.6187, -0.375), (0.7513, 0.7513, -0.3248), (0.8484, 0.8484, -0.1875), (0.625, 1.083, 0.0), (0.5999, 1.039, 0.1875), (0.5314, 0.9204, 0.3248), (0.46, 0.7968, 0.375), (0.3957, 0.6854, 0.3248), (4.395e-08, -0.7177, 0.4848), (3.353e-08, -0.644, 0.6448), (2.47e-08, -0.5736, 0.8048), (0.1485, -0.554, 1.125), (0.4375, 0.7578, -0.375), (0.5312, 0.9202, -0.3248), (0.5999, 1.039, -0.1875), (0.3235, 1.207, 0.0), (0.3105, 1.159, 0.1875), (0.2751, 1.027, 0.3248), (0.2381, 0.8887, 0.375), (0.2048, 0.7644, 0.3248), (2.47e-08, -0.5736, 0.9648), (0.1485, -0.554, 0.9648), (0.1485, -0.554, 0.8048), (2.47e-08, -0.5736, 1.125), (0.2265, 0.8452, -0.375), (0.275, 1.026, -0.3248), (0.3105, 1.159, -0.1875), (9.437e-08, 1.25, 0.0), (9.058e-08, 1.2, 0.1875), (8.024e-08, 1.063, 0.3248), (6.946e-08, 0.92, 0.375), (5.975e-08, 0.7914, 0.3248), (0.1667, -0.622, 0.6448), (0.1858, -0.6933, 0.4848), (0.6216, 0.3589, 0.4848), (-0.1485, -0.554, 1.125), (6.606e-08, 0.875, -0.375), (8.022e-08, 1.062, -0.3248), (9.058e-08, 1.2, -0.1875), (-0.3235, 1.207, 0.0), (-0.3105, 1.159, 0.1875), (-0.2751, 1.027, 0.3248), (-0.2381, 0.8887, 0.375), (-0.2048, 0.7644, 0.3248), (0.5577, 0.322, 0.6448), (0.4967, 0.2868, 0.8048), (0.4967, 0.2868, 0.9648), (-0.2868, -0.4967, 1.125), (-0.2265, 0.8452, -0.375), (-0.275, 1.026, -0.3248), (-0.3105, 1.159, -0.1875), (-0.625, 1.083, 0.0), (-0.5999, 1.039, 0.1875), (-0.5314, 0.9204, 0.3248), (-0.46, 0.7968, 0.375), (-0.3957, 0.6854, 0.3248), (0.4056, 0.4056, 0.9648), (0.4056, 0.4056, 0.8048), (0.4553, 0.4553, 0.6448), (-0.4056, -0.4056, 1.125), (-0.4375, 0.7578, -0.375), (-0.5312, 0.9202, -0.3248), (-0.5999, 1.039, -0.1875), (-0.8839, 0.8839, 0.0), (-0.8484, 0.8484, 0.1875), (-0.7515, 0.7515, 0.3248), (-0.6505, 0.6505, 0.375), (-0.5596, 0.5596, 0.3248), (0.5075, 0.5075, 0.4848), (0.7177, 1.927e-09, 0.4848), (0.644, 2.75e-09, 0.6448), (-0.4967, -0.2868, 1.125), (-0.6187, 0.6187, -0.375), (-0.7513, 0.7513, -0.3248), (-0.8484, 0.8484, -0.1875), (-1.083, 0.625, 0.0), (-1.039, 0.5999, 0.1875), (-0.9204, 0.5314, 0.3248), (-0.7968, 0.46, 0.375), (-0.6854, 0.3957, 0.3248), (0.5736, 3.343e-09, 0.8048), (0.5736, 3.343e-09, 0.9648), (0.554, 0.1485, 0.9648), (-0.554, -0.1485, 1.125), (-0.7578, 0.4375, -0.375), (-0.9202, 0.5313, -0.3248), (-1.039, 0.5999, -0.1875), (-1.207, 0.3235, 0.0), (-1.159, 0.3105, 0.1875), (-1.027, 0.2751, 0.3248), (-0.8887, 0.2381, 0.375), (-0.7644, 0.2048, 0.3248), (0.554, 0.1485, 0.8048), (0.622, 0.1667, 0.6448), (0.6933, 0.1858, 0.4848), (-0.5736, 5.349e-08, 1.125), (-0.8452, 0.2265, -0.375), (-1.026, 0.275, -0.3248), (-1.159, 0.3105, -0.1875), (-1.25, 1.093e-07, 0.0), (-1.2, 1.049e-07, 0.1875), (-1.063, 9.291e-08, 0.3248), (-0.92, 8.043e-08, 0.375), (-0.7914, 6.918e-08, 0.3248), (0.3589, 0.6216, 0.4848), (0.322, 0.5577, 0.6448), (0.2868, 0.4967, 0.8048), (-0.554, 0.1485, 1.125), (-0.875, 7.649e-08, -0.375), (-1.062, 9.289e-08, -0.3248), (-1.2, 1.049e-07, -0.1875), (-1.207, -0.3235, 0.0), (-1.159, -0.3105, 0.1875), (-1.027, -0.2751, 0.3248), (-0.8887, -0.2381, 0.375), (-0.7644, -0.2048, 0.3248), (0.2868, 0.4967, 0.9648), (-0.3589, 0.6216, 0.4848), (-0.322, 0.5577, 0.6448), (-0.4967, 0.2868, 1.125), (-0.8452, -0.2265, -0.375), (-1.026, -0.275, -0.3248), (-1.159, -0.3105, -0.1875), (-1.083, -0.625, 0.0), (-1.039, -0.5999, 0.1875), (-0.9204, -0.5314, 0.3248), (-0.7968, -0.46, 0.375), (-0.6854, -0.3957, 0.3248), (-0.2868, 0.4967, 0.8048), (-0.2868, 0.4967, 0.9648), (-0.4056, 0.4056, 0.9648), (-0.4056, 0.4056, 1.125), (-0.7578, -0.4375, -0.375), (-0.9202, -0.5312, -0.3248), (-1.039, -0.5999, -0.1875), (-0.8839, -0.8839, 0.0), (-0.8484, -0.8484, 0.1875), (-0.7515, -0.7515, 0.3248), (-0.6505, -0.6505, 0.375), (-0.5596, -0.5596, 0.3248), (-0.4056, 0.4056, 0.8048), (-0.4553, 0.4553, 0.6448), (-0.5075, 0.5075, 0.4848), (-0.2868, 0.4967, 1.125), (-0.6187, -0.6187, -0.375), (-0.7513, -0.7513, -0.3248), (-0.8484, -0.8484, -0.1875), (-0.625, -1.083, 0.0), (-0.5999, -1.039, 0.1875), (-0.5314, -0.9204, 0.3248), (-0.46, -0.7968, 0.375), (-0.3957, -0.6854, 0.3248), (0.2868, -0.4967, 0.9648), (0.2868, -0.4967, 0.8048), (0.322, -0.5577, 0.6448), (-0.1485, 0.554, 1.125), (-0.4375, -0.7578, -0.375), (-0.5312, -0.9202, -0.3248), (-0.5999, -1.039, -0.1875), (-0.3235, -1.207, 0.0), (-0.3105, -1.159, 0.1875), (-0.2751, -1.027, 0.3248), (-0.2381, -0.8887, 0.375), (-0.2048, -0.7644, 0.3248), (0.3589, -0.6216, 0.4848), (-0.4967, -0.2868, 0.9648), (-0.4967, -0.2868, 0.8048), (2.47e-08, 0.5736, 1.125), (-0.2265, -0.8452, -0.375), (-0.275, -1.026, -0.3248), (-0.3105, -1.159, -0.1875), (9.437e-08, -1.25, 0.0), (9.058e-08, -1.2, 0.1875), (8.024e-08, -1.063, 0.3248), (6.946e-08, -0.92, 0.375), (5.975e-08, -0.7914, 0.3248), (-0.5577, -0.322, 0.6448), (-0.6216, -0.3589, 0.4848), (-0.3589, -0.6216, 0.4848), (0.1485, 0.554, 1.125), (6.606e-08, -0.875, -0.375), (8.022e-08, -1.062, -0.3248), (9.058e-08, -1.2, -0.1875), (0.3235, -1.207, 0.0), (0.3105, -1.159, 0.1875), (0.2751, -1.027, 0.3248), (0.2381, -0.8887, 0.375), (0.2048, -0.7644, 0.3248), (-0.322, -0.5577, 0.6448), (-0.2868, -0.4967, 0.8048), (-0.2868, -0.4967, 0.9648), (0.2868, 0.4967, 1.125), (0.2265, -0.8452, -0.375), (0.275, -1.026, -0.3248), (0.3105, -1.159, -0.1875), (0.625, -1.083, 0.0), (0.5999, -1.039, 0.1875), (0.5314, -0.9204, 0.3248), (0.46, -0.7968, 0.375), (0.3957, -0.6854, 0.3248), (-0.1485, -0.554, 0.9648), (-0.1485, -0.554, 0.8048), (-0.1667, -0.622, 0.6448), (0.4056, 0.4056, 1.125), (0.4375, -0.7578, -0.375), (0.5312, -0.9202, -0.3248), (0.5999, -1.039, -0.1875), (0.8839, -0.8839, 0.0), (0.8484, -0.8484, 0.1875), (0.7515, -0.7515, 0.3248), (0.6505, -0.6505, 0.375), (0.5596, -0.5596, 0.3248), (-0.1858, -0.6933, 0.4848), (0.4056, -0.4056, 0.9648), (0.4056, -0.4056, 0.8048), (0.4967, 0.2868, 1.125), (0.6187, -0.6187, -0.375), (0.7513, -0.7513, -0.3248), (0.8484, -0.8484, -0.1875), (1.083, -0.625, 0.0), (1.039, -0.5999, 0.1875), (0.9204, -0.5314, 0.3248), (0.7968, -0.46, 0.375), (0.6854, -0.3957, 0.3248), (0.4553, -0.4553, 0.6448), (0.5075, -0.5075, 0.4848), (-0.4056, -0.4056, 0.9648), (0.554, 0.1485, 1.125), (0.7578, -0.4375, -0.375), (0.9202, -0.5313, -0.3248), (1.039, -0.5999, -0.1875), (1.207, -0.3235, 0.0), (1.159, -0.3105, 0.1875), (1.027, -0.2751, 0.3248), (0.8887, -0.2381, 0.375), (0.7644, -0.2048, 0.3248), (-0.4056, -0.4056, 0.8048), (-0.4553, -0.4553, 0.6448), (-0.5075, -0.5075, 0.4848), (0.5736, 3.343e-09, 1.125), (0.8452, -0.2265, -0.375), (1.026, -0.275, -0.3248), (1.159, -0.3105, -0.1875), (-0.6933, -0.1858, 0.4848), (-0.622, -0.1667, 0.6448), (-0.554, -0.1485, 0.8048), (-0.554, -0.1485, 0.9648), (-0.5736, 5.349e-08, 0.9648), (-0.5736, 5.349e-08, 0.8048), (-0.644, 5.905e-08, 0.6448), (-0.7177, 6.467e-08, 0.4848), (0.6933, -0.1858, 0.4848), (0.622, -0.1667, 0.6448), (0.554, -0.1485, 0.8048), (0.554, -0.1485, 0.9648), (0.4967, -0.2868, 0.9648), (0.4967, -0.2868, 0.8048), (0.5577, -0.322, 0.6448), (0.6216, -0.3589, 0.4848), (-0.6933, 0.1858, 0.4848), (-0.622, 0.1667, 0.6448), (-0.554, 0.1485, 0.8048), (-0.554, 0.1485, 0.9648), (-0.4967, 0.2868, 0.9648), (-0.4967, 0.2868, 0.8048), (-0.5577, 0.322, 0.6448), (-0.6216, 0.3589, 0.4848), (0.3446, -0.09234, 3.922), (0.309, -0.1784, 3.922), (0.2523, -0.2523, 3.922), (0.1784, -0.309, 3.922), (0.09234, -0.3446, 3.922), (2.293e-08, -0.3568, 3.922), (-0.09234, -0.3446, 3.922), (-0.1784, -0.309, 3.922), (-0.2523, -0.2523, 3.922), (-0.309, -0.1784, 3.922), (-0.3446, -0.09234, 3.922), (-0.3568, 2.708e-08, 3.922), (-0.3446, 0.09234, 3.922), (-0.309, 0.1784, 3.922), (-0.2523, 0.2523, 3.922), (-0.1784, 0.309, 3.922), (-0.09234, 0.3446, 3.922), (2.293e-08, 0.3568, 3.922), (0.09234, 0.3446, 3.922), (0.1784, 0.309, 3.922), (0.2523, 0.2523, 3.922), (0.309, 0.1784, 3.922), (0.3446, 0.09234, 3.922), (0.3568, -4.108e-09, 3.922), (0.3001, 0.3001, 3.72), (0.2775, 0.2775, 2.051), (0.4056, 0.4056, 1.625), (0.4056, 0.4056, 1.375), (0.2868, 0.4967, 1.375), (0.2868, 0.4967, 1.625), (0.1962, 0.3398, 2.051), (0.2122, 0.3675, 3.72), (-0.4099, 0.1098, 3.72), (-0.379, 0.1016, 2.051), (-0.554, 0.1485, 1.625), (-0.554, 0.1485, 1.375), (-0.5736, 5.349e-08, 1.375), (-0.5736, 5.349e-08, 1.625), (-0.3924, 3.659e-08, 2.051), (-0.4244, 3.598e-08, 3.72), (0.1485, 0.554, 1.375), (0.1485, 0.554, 1.625), (0.1016, 0.379, 2.051), (0.1098, 0.4099, 3.72), (0.2122, -0.3675, 3.72), (0.1962, -0.3398, 2.051), (0.2868, -0.4967, 1.625), (0.2868, -0.4967, 1.375), (0.4056, -0.4056, 1.375), (0.4056, -0.4056, 1.625), (0.2775, -0.2775, 2.051), (0.3001, -0.3001, 3.72), (-0.3001, -0.3001, 3.72), (-0.2775, -0.2775, 2.051), (-0.4056, -0.4056, 1.625), (-0.4056, -0.4056, 1.375), (-0.2868, -0.4967, 1.375), (-0.2868, -0.4967, 1.625), (-0.1962, -0.3398, 2.051), (-0.2122, -0.3675, 3.72), (2.584e-08, 0.4244, 3.72), (1.69e-08, 0.3924, 2.051), (2.47e-08, 0.5736, 1.625), (2.47e-08, 0.5736, 1.375), (-0.1485, 0.554, 1.375), (-0.1485, 0.554, 1.625), (-0.1016, 0.379, 2.051), (-0.1098, 0.4099, 3.72), (-0.554, -0.1485, 1.375), (-0.554, -0.1485, 1.625), (-0.379, -0.1016, 2.051), (-0.4099, -0.1098, 3.72), (0.3675, 0.2122, 3.72), (0.3398, 0.1962, 2.051), (0.4967, 0.2868, 1.625), (0.4967, 0.2868, 1.375), (0.3675, -0.2122, 3.72), (0.3398, -0.1962, 2.051), (0.4967, -0.2868, 1.625), (0.4967, -0.2868, 1.375), (0.554, -0.1485, 1.375), (0.554, -0.1485, 1.625), (0.379, -0.1016, 2.051), (0.4099, -0.1098, 3.72), (-0.3675, 0.2122, 3.72), (-0.3398, 0.1962, 2.051), (-0.4967, 0.2868, 1.625), (-0.4967, 0.2868, 1.375), (-0.4967, -0.2868, 1.375), (-0.4967, -0.2868, 1.625), (-0.3398, -0.1962, 2.051), (-0.3675, -0.2122, 3.72), (-0.3001, 0.3001, 3.72), (-0.2775, 0.2775, 2.051), (-0.4056, 0.4056, 1.625), (-0.4056, 0.4056, 1.375), (0.5736, 3.343e-09, 1.375), (0.5736, 3.343e-09, 1.625), (0.3924, 2.287e-09, 2.051), (0.4244, -1.123e-09, 3.72), (-0.1485, -0.554, 1.375), (-0.1485, -0.554, 1.625), (-0.1016, -0.379, 2.051), (-0.1098, -0.4099, 3.72), (2.47e-08, -0.5736, 1.375), (2.47e-08, -0.5736, 1.625), (1.69e-08, -0.3924, 2.051), (2.584e-08, -0.4244, 3.72), (0.1485, -0.554, 1.375), (0.1485, -0.554, 1.625), (0.1016, -0.379, 2.051), (0.1098, -0.4099, 3.72), (-0.2868, 0.4967, 1.375), (-0.2868, 0.4967, 1.625), (-0.1962, 0.3398, 2.051), (-0.2122, 0.3675, 3.72), (0.4099, 0.1098, 3.72), (0.379, 0.1016, 2.051), (0.554, 0.1485, 1.625), (0.554, 0.1485, 1.375), (-0.5961, 0.3442, 1.125), (-0.6649, 0.1781, 1.125), (0.6883, 1.397e-09, 1.125), (0.6649, 0.1781, 1.125), (0.3442, 0.5961, 1.125), (0.1781, 0.6649, 1.125), (-0.3442, 0.5961, 1.125), (-0.4867, 0.4867, 1.125), (0.3442, -0.5961, 1.125), (0.4867, -0.4867, 1.125), (-0.4867, -0.4867, 1.125), (-0.3442, -0.5961, 1.125), (-0.1781, -0.6649, 1.125), (0.6649, -0.1781, 1.125), (3.671e-08, 0.6883, 1.125), (-0.1781, 0.6649, 1.125), (0.5961, 0.3442, 1.125), (0.4867, 0.4867, 1.125), (-0.6883, 6.157e-08, 1.125), (-0.6649, -0.1781, 1.125), (-0.5961, -0.3442, 1.125), (3.671e-08, -0.6883, 1.125), (0.1781, -0.6649, 1.125), (0.5961, -0.3442, 1.125), (0.4867, 0.4867, 1.375), (-0.6649, 0.1781, 1.375), (0.3442, -0.5961, 1.375), (-0.4867, -0.4867, 1.375), (3.671e-08, 0.6883, 1.375), (0.5961, 0.3442, 1.375), (0.5961, -0.3442, 1.375), (-0.5961, 0.3442, 1.375), (-0.4867, 0.4867, 1.375), (0.6649, 0.1781, 1.375), (0.3442, 0.5961, 1.375), (-0.6883, 6.157e-08, 1.375), (0.1781, 0.6649, 1.375), (0.4867, -0.4867, 1.375), (-0.3442, -0.5961, 1.375), (-0.1781, 0.6649, 1.375), (-0.6649, -0.1781, 1.375), (0.6649, -0.1781, 1.375), (-0.5961, -0.3442, 1.375), (0.6883, 1.397e-09, 1.375), (-0.1781, -0.6649, 1.375), (3.671e-08, -0.6883, 1.375), (0.1781, -0.6649, 1.375), (-0.3442, 0.5961, 1.375), (0.438, -0.1174, 4.47), (0.3927, -0.2267, 4.47), (0.3206, -0.3206, 4.47), (0.2267, -0.3927, 4.47), (0.1174, -0.438, 4.47), (2.914e-08, -0.4534, 4.47), (-0.1174, -0.438, 4.47), (-0.2267, -0.3927, 4.47), (-0.3206, -0.3206, 4.47), (-0.3927, -0.2267, 4.47), (-0.438, -0.1174, 4.47), (-0.4534, 3.684e-08, 4.47), (-0.438, 0.1174, 4.47), (-0.3927, 0.2267, 4.47), (-0.3206, 0.3206, 4.47), (-0.2267, 0.3927, 4.47), (-0.1174, 0.438, 4.47), (2.914e-08, 0.4534, 4.47), (0.1174, 0.438, 4.47), (0.2267, 0.3927, 4.47), (0.3206, 0.3206, 4.47), (0.3927, 0.2267, 4.47), (0.438, 0.1174, 4.47), (0.4534, -2.8e-09, 4.47), (0.5812, -0.1557, 4.947), (0.5211, -0.3008, 4.947), (0.4254, -0.4254, 4.947), (0.3008, -0.5211, 4.947), (0.1557, -0.5812, 4.947), (3.867e-08, -0.6017, 4.947), (-0.1557, -0.5812, 4.947), (-0.3008, -0.5211, 4.947), (-0.4254, -0.4254, 4.947), (-0.5211, -0.3008, 4.947), (-0.5812, -0.1557, 4.947), (-0.6017, 6.088e-08, 4.947), (-0.5812, 0.1557, 4.947), (-0.5211, 0.3008, 4.947), (-0.4254, 0.4254, 4.947), (-0.3008, 0.5211, 4.947), (-0.1557, 0.5812, 4.947), (3.867e-08, 0.6017, 4.947), (0.1557, 0.5812, 4.947), (0.3008, 0.5211, 4.947), (0.4254, 0.4254, 4.947), (0.5211, 0.3008, 4.947), (0.5812, 0.1557, 4.947), (0.6017, 8.283e-09, 4.947), (0.0, -5.96e-08, 5.925), (0.0, -5.96e-08, 5.925), (0.0, -5.96e-08, 5.925), (0.0, -5.96e-08, 5.925), (0.0, -5.96e-08, 5.925), (0.0, -5.96e-08, 5.925), (0.0, -5.96e-08, 5.925), (0.0, -5.96e-08, 5.925), (0.0, -5.96e-08, 5.925), (0.0, -5.96e-08, 5.925), (0.0, -5.96e-08, 5.925), (0.0, -5.96e-08, 5.925), (0.0, -5.96e-08, 5.925), (0.0, -5.96e-08, 5.925), (0.0, -5.96e-08, 5.925), (0.0, -5.96e-08, 5.925), (0.0, -5.96e-08, 5.925), (0.0, -5.96e-08, 5.925), (0.0, -5.96e-08, 5.925), (0.0, -5.96e-08, 5.925), (0.0, -5.96e-08, 5.925), (0.0, -5.96e-08, 5.925), (0.0, -5.96e-08, 5.925), (0.0, -5.96e-08, 5.925), (-0.3965, -0.6867, 4.992), (0.2052, -0.7659, 4.992), (0.3965, -0.6867, 4.992), (-0.5607, -0.5607, 4.992), (-0.6867, -0.3965, 4.992), (5.096e-08, -0.7929, 4.992), (-0.2052, -0.7659, 4.992), (-0.7659, -0.2052, 4.992), (0.3965, 0.6867, 4.992), (0.5607, 0.5607, 4.992), (0.2052, 0.7659, 4.992), (0.6867, -0.3965, 4.992), (0.5607, -0.5607, 4.992), (5.096e-08, 0.7929, 4.992), (-0.5607, 0.5607, 4.992), (-0.6867, 0.3965, 4.992), (-0.3965, 0.6867, 4.992), (-0.2052, 0.7659, 4.992), (0.7929, 3.334e-08, 4.992), (0.7659, -0.2052, 4.992), (0.6867, 0.3965, 4.992), (0.7659, 0.2052, 4.992), (-0.7929, 1.027e-07, 4.992), (-0.7659, 0.2052, 4.992), (-0.08704, -0.1508, 5.971), (0.0, -3.576e-08, 5.971), (-0.1231, -0.1231, 5.971), (0.0, -3.576e-08, 5.971), (1.119e-08, -0.1741, 5.971), (0.0, -3.576e-08, 5.971), (-0.1681, -0.04505, 5.971), (0.0, -3.576e-08, 5.971), (0.1231, 0.1231, 5.971), (0.0, -3.576e-08, 5.971), (0.1508, -0.08704, 5.971), (0.0, -3.576e-08, 5.971), (-0.08704, 0.1508, 5.971), (0.0, -3.576e-08, 5.971), (0.1741, -1.889e-08, 5.971), (0.0, -3.576e-08, 5.971), (0.1508, 0.08704, 5.971), (0.0, -3.576e-08, 5.971), (-0.1741, -3.677e-09, 5.971), (0.0, -3.576e-08, 5.971), (0.0, -3.576e-08, 5.971), (0.0, -3.576e-08, 5.971), (0.0, -3.576e-08, 5.971), (0.0, -3.576e-08, 5.971), (0.0, -3.576e-08, 5.971), (0.0, -3.576e-08, 5.971), (0.0, -3.576e-08, 5.971), (0.0, -3.576e-08, 5.971), (0.0, -3.576e-08, 5.971), (0.0, -3.576e-08, 5.971), (0.0, -3.576e-08, 5.971), (0.0, -3.576e-08, 5.971), (0.0, -3.576e-08, 5.971), (0.0, -3.576e-08, 5.971), (0.04505, -0.1681, 5.971), (0.08704, -0.1508, 5.971), (-0.1508, -0.08704, 5.971), (-0.04505, -0.1681, 5.971), (0.08704, 0.1508, 5.971), (0.04505, 0.1681, 5.971), (0.1231, -0.1231, 5.971), (1.119e-08, 0.1741, 5.971), (-0.1231, 0.1231, 5.971), (-0.1508, 0.08704, 5.971), (-0.04505, 0.1681, 5.971), (0.1681, -0.04505, 5.971), (0.1681, 0.04505, 5.971), (-0.1681, 0.04505, 5.971), (0.2023, 0.755, 5.499), (0.755, -0.2023, 5.499), (0.7817, 3.225e-08, 5.499), (0.755, 0.2023, 5.499), (-0.755, -0.2023, 5.499), (-0.6769, -0.3908, 5.499), (0.5527, -0.5527, 5.499), (0.6769, -0.3908, 5.499), (-0.5527, -0.5527, 5.499), (-0.3908, -0.6769, 5.499), (5.023e-08, 0.7817, 5.499), (-0.2023, 0.755, 5.499), (-0.2023, -0.755, 5.499), (0.5527, 0.5527, 5.499), (0.6769, 0.3908, 5.499), (0.3908, 0.6769, 5.499), (-0.7817, 1.006e-07, 5.499), (-0.755, 0.2023, 5.499), (-0.5527, 0.5527, 5.499), (-0.3908, 0.6769, 5.499), (5.023e-08, -0.7817, 5.499), (0.3908, -0.6769, 5.499), (-0.6769, 0.3908, 5.499), (0.2023, -0.755, 5.499), (0.6573, -0.1761, 5.569), (0.4462, -0.1196, 5.887), (0.6573, 0.1761, 5.569), (0.4462, 0.1196, 5.887), (-0.5893, -0.3402, 5.569), (-0.4001, -0.231, 5.887), (0.5893, -0.3402, 5.569), (0.4001, -0.231, 5.887), (-0.3402, -0.5893, 5.569), (-0.231, -0.4001, 5.887), (-0.1761, 0.6573, 5.569), (-0.1196, 0.4462, 5.887), (-0.1761, -0.6573, 5.569), (-0.1196, -0.4462, 5.887), (0.4811, 0.4812, 5.569), (0.3267, 0.3267, 5.887), (-0.4812, 0.4811, 5.569), (-0.3267, 0.3267, 5.887), (4.373e-08, -0.6804, 5.569), (2.969e-08, -0.462, 5.887), (0.1196, 0.4462, 5.887), (0.1761, 0.6573, 5.569), (0.462, -5.256e-09, 5.887), (0.6804, 1.592e-08, 5.569), (-0.4462, -0.1196, 5.887), (-0.6573, -0.1761, 5.569), (0.3267, -0.3267, 5.887), (0.4811, -0.4812, 5.569), (-0.3267, -0.3267, 5.887), (-0.4812, -0.4811, 5.569), (2.969e-08, 0.462, 5.887), (4.373e-08, 0.6804, 5.569), (0.4001, 0.231, 5.887), (0.5893, 0.3402, 5.569), (0.231, 0.4001, 5.887), (0.3402, 0.5893, 5.569), (-0.462, 3.513e-08, 5.887), (-0.6804, 7.54e-08, 5.569), (-0.4462, 0.1196, 5.887), (-0.6573, 0.1761, 5.569), (-0.231, 0.4001, 5.887), (-0.3402, 0.5893, 5.569), (0.231, -0.4001, 5.887), (0.3402, -0.5893, 5.569), (-0.4001, 0.231, 5.887), (-0.5893, 0.3402, 5.569), (0.1196, -0.4462, 5.887), (0.1761, -0.6573, 5.569)], [], [(0, 12, 13, 1), (1, 13, 14, 2), (2, 14, 15, 3), (3, 15, 16, 4), (234, 246, 245, 235), (233, 247, 246, 234), (223, 257, 247, 233), (281, 234, 235, 271), (271, 235, 92, 104), (9, 21, 22, 10), (10, 22, 23, 11), (11, 23, 12, 0), (12, 24, 25, 13), (13, 25, 26, 14), (14, 26, 27, 15), (15, 27, 28, 16), (196, 208, 257, 223), (41, 173, 174, 31), (42, 163, 173, 41), (282, 233, 234, 281), (127, 91, 260, 272), (21, 33, 34, 22), (22, 34, 35, 23), (23, 35, 24, 12), (24, 36, 37, 25), (25, 37, 38, 26), (26, 38, 39, 27), (27, 39, 40, 28), (43, 162, 163, 42), (88, 100, 162, 43), (290, 211, 210, 291), (283, 223, 233, 282), (245, 65, 68, 80), (33, 45, 46, 34), (34, 46, 47, 35), (35, 47, 36, 24), (36, 48, 49, 37), (37, 49, 50, 38), (38, 50, 51, 39), (39, 51, 52, 40), (289, 221, 211, 290), (288, 222, 221, 289), (160, 172, 222, 288), (184, 196, 223, 283), (210, 271, 104, 116), (45, 57, 58, 46), (46, 58, 59, 47), (47, 59, 48, 36), (48, 60, 61, 49), (49, 61, 62, 50), (50, 62, 63, 51), (51, 63, 64, 52), (298, 125, 126, 299), (297, 115, 125, 298), (296, 114, 115, 297), (137, 90, 91, 127), (258, 300, 20, 32), (57, 69, 70, 58), (58, 70, 71, 59), (59, 71, 60, 48), (60, 72, 73, 61), (61, 73, 74, 62), (62, 74, 75, 63), (63, 75, 76, 64), (280, 4, 114, 296), (306, 293, 292, 307), (305, 294, 293, 306), (138, 89, 90, 137), (197, 258, 32, 44), (69, 81, 82, 70), (70, 82, 83, 71), (71, 83, 72, 60), (72, 84, 85, 73), (73, 85, 86, 74), (74, 86, 87, 75), (75, 87, 88, 76), (304, 295, 294, 305), (136, 148, 295, 304), (185, 309, 308, 175), (139, 79, 89, 138), (235, 245, 80, 92), (81, 93, 94, 82), (82, 94, 95, 83), (83, 95, 84, 72), (84, 96, 97, 85), (85, 97, 98, 86), (86, 98, 99, 87), (87, 99, 100, 88), (186, 310, 309, 185), (187, 311, 310, 186), (112, 124, 311, 187), (16, 28, 79, 139), (31, 174, 188, 200), (93, 105, 106, 94), (94, 106, 107, 95), (95, 107, 96, 84), (96, 108, 109, 97), (97, 109, 110, 98), (98, 110, 111, 99), (99, 111, 112, 100), (67, 198, 197, 66), (77, 199, 198, 67), (78, 209, 199, 77), (246, 55, 65, 245), (291, 210, 116, 128), (105, 117, 118, 106), (106, 118, 119, 107), (107, 119, 108, 96), (108, 120, 121, 109), (109, 121, 122, 110), (110, 122, 123, 111), (111, 123, 124, 112), (232, 244, 209, 78), (173, 185, 175, 174), (163, 186, 185, 173), (247, 54, 55, 246), (299, 126, 284, 8), (117, 129, 130, 118), (118, 130, 131, 119), (119, 131, 120, 108), (120, 132, 133, 121), (121, 133, 134, 122), (122, 134, 135, 123), (123, 135, 136, 124), (162, 187, 186, 163), (100, 112, 187, 162), (102, 151, 161, 101), (257, 53, 54, 247), (307, 292, 140, 152), (129, 141, 142, 130), (130, 142, 143, 131), (131, 143, 132, 120), (132, 144, 145, 133), (133, 145, 146, 134), (134, 146, 147, 135), (135, 147, 148, 136), (103, 150, 151, 102), (113, 149, 150, 103), (40, 52, 149, 113), (208, 220, 53, 257), (175, 308, 164, 176), (141, 153, 154, 142), (142, 154, 155, 143), (143, 155, 144, 132), (144, 156, 157, 145), (145, 157, 158, 146), (146, 158, 159, 147), (147, 159, 160, 148), (151, 7, 17, 161), (150, 6, 7, 151), (149, 5, 6, 150), (211, 281, 271, 210), (66, 197, 44, 56), (153, 165, 166, 154), (154, 166, 167, 155), (155, 167, 156, 144), (156, 168, 169, 157), (157, 169, 170, 158), (158, 170, 171, 159), (159, 171, 172, 160), (52, 64, 5, 149), (125, 137, 127, 126), (115, 138, 137, 125), (221, 282, 281, 211), (174, 175, 176, 188), (165, 177, 178, 166), (166, 178, 179, 167), (167, 179, 168, 156), (168, 180, 181, 169), (169, 181, 182, 170), (170, 182, 183, 171), (171, 183, 184, 172), (114, 139, 138, 115), (4, 16, 139, 114), (90, 102, 101, 91), (222, 283, 282, 221), (101, 161, 236, 248), (177, 189, 190, 178), (178, 190, 191, 179), (179, 191, 180, 168), (180, 192, 193, 181), (181, 193, 194, 182), (182, 194, 195, 183), (183, 195, 196, 184), (89, 103, 102, 90), (79, 113, 103, 89), (28, 40, 113, 79), (172, 184, 283, 222), (161, 17, 224, 236), (189, 201, 202, 190), (190, 202, 203, 191), (191, 203, 192, 180), (192, 204, 205, 193), (193, 205, 206, 194), (194, 206, 207, 195), (195, 207, 208, 196), (55, 67, 66, 65), (54, 77, 67, 55), (53, 78, 77, 54), (259, 301, 300, 258), (126, 127, 272, 284), (201, 213, 214, 202), (202, 214, 215, 203), (203, 215, 204, 192), (204, 216, 217, 205), (205, 217, 218, 206), (206, 218, 219, 207), (207, 219, 220, 208), (220, 232, 78, 53), (19, 41, 31, 18), (29, 42, 41, 19), (269, 302, 301, 259), (91, 101, 248, 260), (213, 225, 226, 214), (214, 226, 227, 215), (215, 227, 216, 204), (216, 228, 229, 217), (217, 229, 230, 218), (218, 230, 231, 219), (219, 231, 232, 220), (30, 43, 42, 29), (76, 88, 43, 30), (7, 19, 18, 17), (270, 303, 302, 269), (65, 66, 56, 68), (225, 237, 238, 226), (226, 238, 239, 227), (227, 239, 228, 216), (228, 240, 241, 229), (229, 241, 242, 230), (230, 242, 243, 231), (231, 243, 244, 232), (6, 29, 19, 7), (5, 30, 29, 6), (64, 76, 30, 5), (256, 268, 303, 270), (18, 31, 200, 212), (237, 249, 250, 238), (238, 250, 251, 239), (239, 251, 240, 228), (240, 252, 253, 241), (241, 253, 254, 242), (242, 254, 255, 243), (243, 255, 256, 244), (293, 290, 291, 292), (294, 289, 290, 293), (295, 288, 289, 294), (198, 259, 258, 197), (17, 18, 212, 224), (249, 261, 262, 250), (250, 262, 263, 251), (251, 263, 252, 240), (252, 264, 265, 253), (253, 265, 266, 254), (254, 266, 267, 255), (255, 267, 268, 256), (148, 160, 288, 295), (301, 298, 299, 300), (302, 297, 298, 301), (199, 269, 259, 198), (292, 291, 128, 140), (261, 273, 274, 262), (262, 274, 275, 263), (263, 275, 264, 252), (264, 276, 277, 265), (265, 277, 278, 266), (266, 278, 279, 267), (267, 279, 280, 268), (303, 296, 297, 302), (268, 280, 296, 303), (309, 306, 307, 308), (209, 270, 269, 199), (300, 299, 8, 20), (273, 285, 286, 274), (274, 286, 287, 275), (275, 287, 276, 264), (276, 0, 1, 277), (277, 1, 2, 278), (278, 2, 3, 279), (279, 3, 4, 280), (310, 305, 306, 309), (311, 304, 305, 310), (124, 136, 304, 311), (244, 256, 270, 209), (308, 307, 152, 164), (285, 9, 10, 286), (286, 10, 11, 287), (287, 11, 0, 276), (343, 331, 332, 336), (351, 323, 324, 344), (355, 330, 331, 343), (363, 314, 315, 356), (371, 319, 320, 364), (379, 328, 329, 372), (383, 322, 323, 351), (333, 384, 336, 332), (395, 312, 313, 388), (325, 396, 344, 324), (314, 363, 388, 313), (403, 321, 322, 383), (321, 403, 364, 320), (326, 404, 396, 325), (411, 335, 312, 395), (415, 318, 319, 371), (419, 317, 318, 415), (330, 355, 372, 329), (423, 316, 317, 419), (316, 423, 356, 315), (427, 327, 328, 379), (334, 428, 384, 333), (327, 427, 404, 326), (412, 368, 470, 476), (408, 431, 430, 409), (409, 430, 429, 410), (410, 429, 428, 411), (212, 200, 447, 446), (424, 407, 406, 425), (425, 406, 405, 426), (426, 405, 404, 427), (375, 352, 468, 460), (431, 387, 386, 430), (430, 386, 385, 429), (429, 385, 384, 428), (284, 272, 435, 434), (376, 424, 425, 377), (377, 425, 426, 378), (378, 426, 427, 379), (128, 116, 452, 451), (420, 359, 358, 421), (421, 358, 357, 422), (422, 357, 356, 423), (359, 420, 478, 458), (416, 420, 421, 417), (417, 421, 422, 418), (418, 422, 423, 419), (387, 431, 465, 461), (352, 375, 374, 353), (353, 374, 373, 354), (354, 373, 372, 355), (68, 56, 454, 453), (412, 416, 417, 413), (413, 417, 418, 414), (414, 418, 419, 415), (340, 339, 456, 466), (368, 412, 413, 369), (369, 413, 414, 370), (370, 414, 415, 371), (431, 408, 475, 465), (392, 408, 409, 393), (393, 409, 410, 394), (394, 410, 411, 395), (352, 340, 466, 468), (407, 399, 398, 406), (406, 398, 397, 405), (405, 397, 396, 404), (368, 367, 459, 470), (400, 367, 366, 401), (401, 366, 365, 402), (402, 365, 364, 403), (380, 348, 467, 472), (380, 400, 401, 381), (381, 401, 402, 382), (382, 402, 403, 383), (32, 20, 455, 441), (360, 391, 390, 361), (361, 390, 389, 362), (362, 389, 388, 363), (200, 188, 438, 447), (399, 347, 346, 398), (398, 346, 345, 397), (397, 345, 344, 396), (392, 391, 462, 473), (391, 392, 393, 390), (390, 393, 394, 389), (389, 394, 395, 388), (116, 104, 442, 452), (387, 339, 338, 386), (386, 338, 337, 385), (385, 337, 336, 384), (44, 32, 441, 440), (348, 380, 381, 349), (349, 381, 382, 350), (350, 382, 383, 351), (391, 360, 469, 462), (375, 376, 377, 374), (374, 377, 378, 373), (373, 378, 379, 372), (224, 212, 446, 437), (367, 368, 369, 366), (366, 369, 370, 365), (365, 370, 371, 364), (140, 128, 451, 450), (359, 360, 361, 358), (358, 361, 362, 357), (357, 362, 363, 356), (367, 400, 474, 459), (340, 352, 353, 341), (341, 353, 354, 342), (342, 354, 355, 343), (176, 164, 432, 439), (347, 348, 349, 346), (346, 349, 350, 345), (345, 350, 351, 344), (408, 392, 473, 475), (339, 340, 341, 338), (338, 341, 342, 337), (337, 342, 343, 336), (335, 411, 428, 334), (434, 435, 465, 475), (438, 439, 464, 479), (435, 448, 461, 465), (447, 438, 479, 471), (454, 440, 458, 478), (453, 454, 478, 477), (437, 446, 460, 468), (444, 453, 477, 476), (443, 444, 476, 470), (445, 434, 475, 473), (439, 432, 463, 464), (452, 442, 459, 474), (451, 452, 474, 472), (441, 455, 462, 469), (432, 433, 457, 463), (455, 445, 473, 462), (448, 449, 456, 461), (450, 451, 472, 467), (446, 447, 471, 460), (442, 443, 470, 459), (440, 441, 469, 458), (436, 437, 468, 466), (433, 450, 467, 457), (449, 436, 466, 456), (8, 284, 434, 445), (399, 407, 464, 463), (260, 248, 449, 448), (400, 380, 472, 474), (347, 399, 463, 457), (272, 260, 448, 435), (339, 387, 461, 456), (104, 92, 443, 442), (376, 375, 460, 471), (152, 140, 450, 433), (188, 176, 439, 438), (80, 68, 453, 444), (236, 224, 437, 436), (360, 359, 458, 469), (20, 8, 445, 455), (348, 347, 457, 467), (248, 236, 436, 449), (407, 424, 479, 464), (424, 376, 471, 479), (420, 416, 477, 478), (416, 412, 476, 477), (56, 44, 440, 454), (92, 80, 444, 443), (164, 152, 433, 432), (330, 329, 497, 498), (333, 332, 500, 501), (331, 330, 498, 499), (332, 331, 499, 500), (323, 322, 490, 491), (327, 326, 494, 495), (318, 317, 485, 486), (321, 320, 488, 489), (315, 314, 482, 483), (316, 315, 483, 484), (317, 316, 484, 485), (320, 319, 487, 488), (322, 321, 489, 490), (313, 312, 480, 481), (319, 318, 486, 487), (324, 323, 491, 492), (334, 333, 501, 502), (312, 335, 503, 480), (328, 327, 495, 496), (325, 324, 492, 493), (326, 325, 493, 494), (329, 328, 496, 497), (314, 313, 481, 482), (335, 334, 502, 503), (500, 499, 523, 524), (491, 490, 514, 515), (495, 494, 518, 519), (486, 485, 509, 510), (489, 488, 512, 513), (483, 482, 506, 507), (484, 483, 507, 508), (485, 484, 508, 509), (488, 487, 511, 512), (490, 489, 513, 514), (481, 480, 504, 505), (487, 486, 510, 511), (492, 491, 515, 516), (502, 501, 525, 526), (480, 503, 527, 504), (496, 495, 519, 520), (493, 492, 516, 517), (494, 493, 517, 518), (497, 496, 520, 521), (482, 481, 505, 506), (503, 502, 526, 527), (498, 497, 521, 522), (501, 500, 524, 525), (499, 498, 522, 523), (549, 548, 601, 596), (663, 682, 614, 584), (546, 545, 602, 581), (544, 543, 579, 577), (682, 668, 615, 614), (548, 547, 600, 601), (545, 544, 577, 602), (680, 663, 584, 592), (542, 541, 583, 599), (657, 661, 613, 576), (528, 551, 609, 591), (668, 678, 617, 615), (540, 539, 598, 595), (655, 649, 621, 586), (535, 534, 605, 597), (670, 651, 622, 590), (536, 535, 597, 589), (672, 653, 612, 582), (531, 530, 593, 585), (674, 655, 586, 616), (550, 549, 596, 587), (676, 657, 576, 578), (541, 540, 595, 583), (678, 659, 620, 617), (516, 515, 574, 575), (526, 525, 572, 573), (520, 519, 568, 569), (517, 516, 575, 567), (518, 517, 567, 566), (521, 520, 569, 565), (506, 505, 563, 564), (522, 521, 565, 562), (525, 524, 561, 572), (523, 522, 562, 560), (524, 523, 560, 561), (515, 514, 559, 574), (519, 518, 566, 568), (510, 509, 557, 558), (513, 512, 555, 556), (507, 506, 564, 554), (508, 507, 554, 553), (509, 508, 553, 557), (512, 511, 552, 555), (514, 513, 556, 559), (505, 504, 571, 563), (511, 510, 558, 552), (527, 526, 573, 570), (504, 527, 570, 571), (576, 613, 602, 577), (586, 621, 609, 587), (582, 612, 599, 583), (578, 576, 577, 579), (580, 610, 600, 581), (610, 611, 601, 600), (611, 616, 596, 601), (612, 578, 579, 599), (613, 580, 581, 602), (588, 618, 606, 589), (594, 582, 583, 595), (584, 614, 603, 585), (614, 615, 604, 603), (592, 584, 585, 593), (615, 617, 605, 604), (590, 622, 608, 591), (616, 586, 587, 596), (617, 620, 597, 605), (618, 619, 607, 606), (619, 623, 598, 607), (620, 588, 589, 597), (621, 590, 591, 609), (622, 592, 593, 608), (623, 594, 595, 598), (532, 531, 585, 603), (684, 672, 582, 594), (537, 536, 589, 606), (686, 684, 594, 623), (534, 533, 604, 605), (688, 665, 618, 588), (533, 532, 603, 604), (651, 680, 592, 622), (538, 537, 606, 607), (661, 667, 580, 613), (529, 528, 591, 608), (649, 670, 590, 621), (530, 529, 608, 593), (653, 676, 578, 612), (539, 538, 607, 598), (659, 688, 588, 620), (551, 550, 587, 609), (690, 674, 616, 611), (692, 686, 623, 619), (547, 546, 581, 600), (694, 690, 611, 610), (665, 692, 619, 618), (543, 542, 599, 579), (667, 694, 610, 580), (557, 553, 647, 644), (566, 567, 646, 642), (553, 554, 645, 647), (567, 575, 641, 646), (554, 564, 630, 645), (569, 568, 643, 635), (556, 555, 632, 629), (571, 570, 626, 625), (558, 557, 644, 636), (573, 572, 638, 627), (568, 566, 642, 643), (575, 574, 640, 641), (574, 559, 628, 640), (565, 569, 635, 634), (555, 552, 633, 632), (564, 563, 631, 630), (559, 556, 629, 628), (570, 573, 627, 626), (563, 571, 625, 631), (562, 565, 634, 624), (552, 558, 636, 633), (572, 561, 637, 638), (560, 562, 624, 639), (561, 560, 639, 637), (644, 647, 695, 666), (666, 695, 694, 667), (642, 646, 693, 664), (664, 693, 692, 665), (647, 645, 691, 695), (695, 691, 690, 694), (646, 641, 687, 693), (693, 687, 686, 692), (645, 630, 675, 691), (691, 675, 674, 690), (635, 643, 689, 658), (658, 689, 688, 659), (629, 632, 677, 652), (652, 677, 676, 653), (625, 626, 671, 648), (648, 671, 670, 649), (636, 644, 666, 660), (660, 666, 667, 661), (627, 638, 681, 650), (650, 681, 680, 651), (643, 642, 664, 689), (689, 664, 665, 688), (641, 640, 685, 687), (687, 685, 684, 686), (640, 628, 673, 685), (685, 673, 672, 684), (634, 635, 658, 679), (679, 658, 659, 678), (632, 633, 656, 677), (677, 656, 657, 676), (630, 631, 654, 675), (675, 654, 655, 674), (628, 629, 652, 673), (673, 652, 653, 672), (626, 627, 650, 671), (671, 650, 651, 670), (631, 625, 648, 654), (654, 648, 649, 655), (624, 634, 679, 669), (669, 679, 678, 668), (633, 636, 660, 656), (656, 660, 661, 657), (638, 637, 662, 681), (681, 662, 663, 680), (639, 624, 669, 683), (683, 669, 668, 682), (637, 639, 683, 662), (662, 683, 682, 663)])
me_torus_000.polygons.foreach_set('use_smooth', [1, 1, 1, 1, 1, 1, 1, 1, 1, 1, 1, 1, 1, 1, 1, 1, 1, 1, 1, 1, 1, 1, 1, 1, 1, 1, 1, 1, 1, 1, 1, 1, 1, 1, 1, 1, 1, 1, 1, 1, 1, 1, 1, 1, 1, 1, 1, 1, 1, 1, 1, 1, 1, 1, 1, 1, 1, 1, 1, 1, 1, 1, 1, 1, 1, 1, 1, 1, 1, 1, 1, 1, 1, 1, 1, 1, 1, 1, 1, 1, 1, 1, 1, 1, 1, 1, 1, 1, 1, 1, 1, 1, 1, 1, 1, 1, 1, 1, 1, 1, 1, 1, 1, 1, 1, 1, 1, 1, 1, 1, 1, 1, 1, 1, 1, 1, 1, 1, 1, 1, 1, 1, 1, 1, 1, 1, 1, 1, 1, 1, 1, 1, 1, 1, 1, 1, 1, 1, 1, 1, 1, 1, 1, 1, 1, 1, 1, 1, 1, 1, 1, 1, 1, 1, 1, 1, 1, 1, 1, 1, 1, 1, 1, 1, 1, 1, 1, 1, 1, 1, 1, 1, 1, 1, 1, 1, 1, 1, 1, 1, 1, 1, 1, 1, 1, 1, 1, 1, 1, 1, 1, 1, 1, 1, 1, 1, 1, 1, 1, 1, 1, 1, 1, 1, 1, 1, 1, 1, 1, 1, 1, 1, 1, 1, 1, 1, 1, 1, 1, 1, 1, 1, 1, 1, 1, 1, 1, 1, 1, 1, 1, 1, 1, 1, 1, 1, 1, 1, 1, 1, 1, 1, 1, 1, 1, 1, 1, 1, 1, 1, 1, 1, 1, 1, 1, 1, 1, 1, 1, 1, 1, 1, 1, 1, 1, 1, 1, 1, 1, 1, 1, 1, 1, 1, 1, 1, 1, 1, 1, 1, 1, 1, 1, 1, 1, 1, 1, 1, 1, 1, 1, 1, 1, 1, 1, 1, 1, 1, 1, 1, 1, 1, 1, 1, 1, 1, 1, 1, 1, 1, 1, 1, 1, 1, 1, 1, 1, 1, 1, 1, 1, 1, 1, 1, 1, 1, 1, 1, 1, 1, 1, 1, 1, 1, 1, 1, 1, 1, 1, 1, 1, 1, 1, 1, 1, 1, 1, 1, 1, 1, 1, 1, 1, 1, 1, 1, 1, 1, 1, 1, 1, 1, 1, 1, 1, 1, 1, 1, 1, 1, 1, 1, 1, 1, 1, 1, 1, 1, 1, 1, 1, 1, 1, 1, 1, 1, 1, 1, 1, 1, 1, 1, 1, 1, 1, 1, 1, 1, 1, 1, 1, 1, 1, 1, 1, 1, 1, 1, 1, 1, 1, 1, 1, 1, 1, 1, 1, 1, 1, 1, 1, 1, 1, 1, 1, 1, 1, 1, 1, 1, 1, 1, 1, 1, 1, 1, 1, 1, 1, 1, 1, 1, 1, 1, 1, 1, 1, 1, 1, 1, 1, 1, 1, 1, 1, 1, 1, 1, 1, 1, 1, 1, 1, 1, 1, 1, 1, 1, 1, 1, 1, 1, 1, 1, 1, 1, 1, 1, 1, 1, 1, 1, 1, 1, 1, 1, 1, 1, 1, 1, 1, 1, 1, 1, 1, 1, 1, 1, 1, 1, 1, 1, 1, 1, 0, 1, 0, 0, 1, 0, 0, 1, 0, 1, 0, 1, 0, 1, 0, 1, 0, 1, 0, 1, 0, 1, 0, 1, 1, 1, 1, 1, 1, 1, 1, 1, 1, 1, 1, 1, 1, 1, 1, 1, 1, 1, 1, 1, 1, 1, 1, 1, 1, 1, 1, 1, 1, 1, 1, 1, 1, 1, 1, 1, 1, 1, 1, 1, 1, 1, 1, 1, 1, 1, 1, 1, 0, 1, 0, 1, 0, 1, 0, 1, 0, 1, 0, 1, 0, 1, 0, 1, 0, 1, 1, 0, 1, 1, 0, 1, 1, 1, 1, 1, 1, 1, 1, 1, 1, 1, 1, 1, 1, 1, 1, 1, 1, 1, 1, 1, 1, 1, 1, 1, 1, 1, 1, 1, 1, 1, 1, 1, 1, 1, 1, 1, 1, 1, 1, 1, 1, 1, 1, 1, 1, 1, 1, 1, 1, 1, 1, 1, 1, 1, 1, 1, 1, 1, 1, 1, 1, 1, 1, 1, 1, 1, 1, 1, 1, 1, 1, 1])
me_torus_000.materials.append(mat_marble_white)
me_torus_000.use_remesh_preserve_volume = False
me_torus_000.use_remesh_preserve_attributes = False
me_torus_000.use_mirror_vertex_groups = False
me_torus_000.update()

# ---- objects
ob_cube = bpy.data.objects.new('Cube', me_cube)
ob_torus_000 = bpy.data.objects.new('Torus.000', me_torus_005)
ob_rig = bpy.data.objects.new('Rig', None)
ob_verticaljoint = bpy.data.objects.new('VerticalJoint', None)
ob_lightdome = bpy.data.objects.new('LightDome', light_lightdome)
ob_fillerlight = bpy.data.objects.new('FillerLight', light_fillerlight)
ob_mainlight = bpy.data.objects.new('Mainlight', light_mainlight)
ob_camera = bpy.data.objects.new('Camera', cam_camera)
ob_plane_001 = bpy.data.objects.new('Plane.001', me_plane_001)
ob_cube_001 = bpy.data.objects.new('Cube.001', me_cube_001)
ob_cylinder_001 = bpy.data.objects.new('Cylinder.001', me_cylinder_001)
ob_torus_004 = bpy.data.objects.new('Torus.004', me_torus_001)
ob_torus_001 = bpy.data.objects.new('Torus.001', me_torus_000)

# ---- transforms, parenting, visibility, modifiers, constraints
ob_cube.location = (0.0, 0.0, 3.651)
ob_cube.scale = (0.08786, 0.08786, 0.08786)
ob_cube.lineart.crease_threshold = 0.0
ob_torus_000.location = (-2.003e-08, -4.722e-09, 2.26)
ob_torus_000.scale = (0.2927, 0.2927, 0.271)
ob_torus_000.lineart.crease_threshold = 0.0
ob_rig.location = (0.0, 0.0, 0.0)
ob_rig.rotation_mode = 'YXZ'
ob_rig.rotation_euler = (0.0, 0.0, -0.7854)
ob_rig.empty_image_offset = (0.0, 0.0)
ob_rig.hide_viewport = True
ob_rig.hide_select = True
ob_rig.lineart.crease_threshold = 0.0
ob_verticaljoint.parent = ob_rig
ob_verticaljoint.location = (0.0, 0.0, 0.0)
ob_verticaljoint.empty_image_offset = (0.0, 0.0)
ob_verticaljoint.hide_viewport = True
ob_verticaljoint.hide_select = True
ob_verticaljoint.lineart.crease_threshold = 0.0
ob_lightdome.parent = ob_verticaljoint
ob_lightdome.location = (0.0, 0.0, 0.0)
ob_lightdome.hide_viewport = True
ob_lightdome.hide_select = True
ob_lightdome.lineart.crease_threshold = 0.0
ob_fillerlight.parent = ob_verticaljoint
ob_fillerlight.location = (0.0, 0.0, 0.0)
ob_fillerlight.rotation_euler = (0.0, -1.265, 2.007)
ob_fillerlight.hide_viewport = True
ob_fillerlight.hide_select = True
ob_fillerlight.lineart.crease_threshold = 0.0
ob_mainlight.parent = ob_verticaljoint
ob_mainlight.location = (0.0, 0.0, 0.0)
ob_mainlight.rotation_euler = (1.178, 0.0, 1.571)
ob_mainlight.hide_viewport = True
ob_mainlight.hide_select = True
ob_mainlight.lineart.crease_threshold = 0.0
ob_camera.parent = ob_verticaljoint
ob_camera.location = (0.0, -241.9, 139.7)
ob_camera.rotation_euler = (1.047, 0.0, 0.0)
ob_camera.hide_select = True
ob_camera.lineart.crease_threshold = 0.0
ob_plane_001.location = (0.0, 0.0, 0.0)
ob_plane_001.scale = (0.5, 0.5, 0.5)
ob_plane_001.hide_render = True
ob_plane_001.lineart.crease_threshold = 0.0
ob_cube_001.location = (0.0, 0.0, 0.0)
ob_cube_001.scale = (1.0, 1.0, 0.5)
ob_cube_001.hide_render = True
ob_cube_001.display_type = 'WIRE'
ob_cube_001.lineart.crease_threshold = 0.0
_m = ob_cube_001.modifiers.new('Array', 'ARRAY')
_m.count = 5
_m.constant_offset_displace = (0.0, 0.0, 0.0)
_m.relative_offset_displace = (0.0, 0.0, 1.0)
ob_cylinder_001.location = (4.381e-09, 1.033e-09, 0.0)
ob_cylinder_001.scale = (0.8424, 0.8424, 1.0)
ob_cylinder_001.lineart.crease_threshold = 0.0
_m = ob_cylinder_001.modifiers.new('EdgeSplit', 'EDGE_SPLIT')
ob_torus_004.location = (-2.003e-08, -4.722e-09, 0.5292)
ob_torus_004.scale = (0.4878, 0.4878, 0.4517)
ob_torus_004.lineart.crease_threshold = 0.0
ob_torus_001.location = (4.381e-09, 1.033e-09, 0.3)
ob_torus_001.scale = (0.702, 0.702, 0.5)
ob_torus_001.lineart.crease_threshold = 0.0
_m = ob_torus_001.modifiers.new('EdgeSplit', 'EDGE_SPLIT')
_m.split_angle = 0.5428

# ---- collection membership
col_collection_1.objects.link(ob_cube)
col_collection_1.objects.link(ob_torus_000)
col_collection_1.objects.link(ob_rig)
col_collection_1.objects.link(ob_verticaljoint)
col_collection_1.objects.link(ob_lightdome)
col_collection_1.objects.link(ob_fillerlight)
col_collection_1.objects.link(ob_mainlight)
col_collection_1.objects.link(ob_camera)
col_collection_1.objects.link(ob_plane_001)
col_collection_1.objects.link(ob_cube_001)
col_collection_1.objects.link(ob_cylinder_001)
col_collection_1.objects.link(ob_torus_004)
col_collection_1.objects.link(ob_torus_001)
def _layer_coll(name, lc=None):
    lc = lc or bpy.context.view_layer.layer_collection
    for c in lc.children:
        if c.name == name: return c
        r = _layer_coll(name, c)
        if r: return r
_layer_coll('Collection 1').holdout = True

# ---- scene / render settings (as saved in the file)
scene.camera = ob_camera
scene.frame_start = 1; scene.frame_end = 250; scene.frame_set(0)
scene.render.engine = 'BLENDER_EEVEE_NEXT'
scene.render.image_settings.compression = 0
scene.render.resolution_x = 96
scene.render.resolution_y = 96
scene.render.dither_intensity = 0.0
scene.render.film_transparent = True
scene.cycles.use_denoising = False
scene.cycles.samples = 128
scene.cycles.sampling_pattern = 'TABULATED_SOBOL'
scene.cycles.use_adaptive_sampling = False
scene.cycles.use_light_tree = False
scene.cycles.blur_glossy = 0.0
scene.cycles.sample_clamp_indirect = 0.0
scene.view_settings.view_transform = 'Standard'
bpy.context.view_layer.update()
